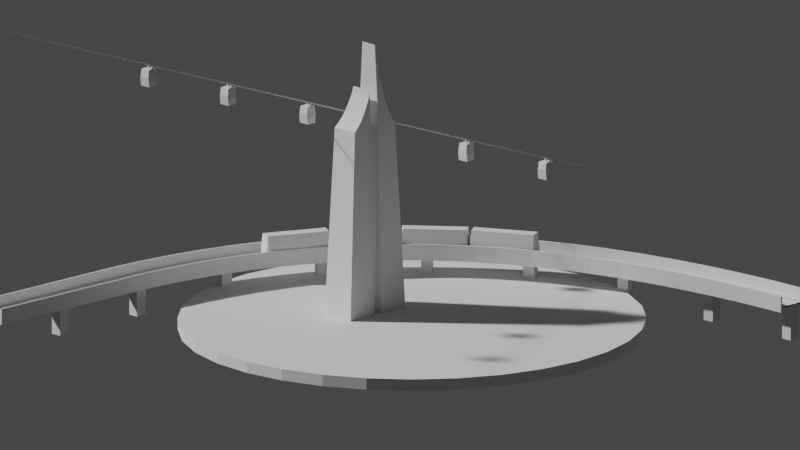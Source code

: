 # Source: Coltejer.blend  (saved by Blender 3.6.11; exported with 4.5.12 LTS)
import bpy
from mathutils import Matrix  # noqa: F401  (used for matrix-valued properties, if any)

bpy.ops.wm.read_factory_settings(use_empty=True)
scene = bpy.context.scene
scene.name = 'Scene'

# ---- collections
col_collection = bpy.data.collections.new('Collection'); scene.collection.children.link(col_collection)

# ---- world
world_world = bpy.data.worlds.new('World'); scene.world = world_world
world_world.use_nodes = True; world_world.node_tree.nodes.clear()
_N = world_world.node_tree.nodes; _L = world_world.node_tree.links
n0 = _N.new('ShaderNodeOutputWorld'); n0.name = 'World Output'; n0.location = (300, 300)
n1 = _N.new('ShaderNodeBackground'); n1.name = 'Background'; n1.location = (10, 300)
n1.inputs[0].default_value = (0.05088, 0.05088, 0.05088, 1.0)
_L.new(n1.outputs[0], n0.inputs[0])
n0.is_active_output = True
world_world.color = (0.05088, 0.05088, 0.05088)
world_world.use_sun_shadow = False
world_world.sun_shadow_jitter_overblur = 0.0

# ---- cameras
cam_camera = bpy.data.cameras.new('Camera')
cam_camera.type = 'ORTHO'
cam_camera.lens = 41.0
cam_camera.ortho_scale = 135.9

# ---- meshes
me_cube_001 = bpy.data.meshes.new('Cube.001')
me_cube_001.from_pydata([(-0.7123, -1.0, 0.0), (-0.7123, -0.8354, 17.0), (0.7019, -0.8392, 17.0), (0.7019, 0.8392, 17.0), (-3.314, -1.57, 0.0), (-2.411, -1.18, 17.0), (-3.314, 1.57, 0.0), (-2.411, 1.18, 17.0), (-0.4397, -1.57, 0.0), (-0.4397, -1.163, 17.0), (-0.4397, 1.57, 0.0), (-0.4397, 1.163, 17.0), (-0.6011, -0.8137, 22.72), (-0.6011, 0.8137, 22.72), (-0.4368, 0.7299, 24.07), (-0.4368, -0.7299, 24.07), (-0.4397, -1.112, 17.84), (-0.4397, -1.047, 18.9), (-0.4397, -0.9885, 19.86), (-0.4397, -0.9058, 21.2), (-0.4396, -0.8326, 22.4), (-0.6975, -0.8743, 21.73), (-1.047, -0.9603, 20.37), (-1.295, -1.035, 19.17), (-1.69, -1.097, 18.21), (-2.008, -1.144, 17.51), (-2.008, 1.144, 17.51), (-1.69, 1.097, 18.21), (-1.295, 1.035, 19.17), (-1.047, 0.9603, 20.37), (-0.6975, 0.8743, 21.73), (-0.4396, 0.8326, 22.4), (-0.4397, 0.9058, 21.2), (-0.4397, 0.9885, 19.86), (-0.4397, 1.047, 18.9), (-0.4397, 1.112, 17.84), (0.7019, -1.0, 0.0), (0.7019, 1.0, 0.0), (-0.7123, 1.0, 0.0), (-0.7123, 0.8354, 17.0), (3.304, -1.57, 0.0), (2.4, -1.197, 17.0), (3.304, 1.57, 0.0), (2.4, 1.197, 17.0), (0.4293, -1.57, 0.0), (0.4293, -1.167, 17.0), (0.4293, 1.57, 0.0), (0.4293, 1.167, 17.0), (0.4904, -0.9933, 19.88), (0.4904, 0.9933, 19.88), (0.4264, 0.9678, 20.29), (0.4264, -0.9678, 20.29), (0.4293, -1.133, 17.55), (0.4293, -1.1, 18.1), (0.4293, -1.068, 18.63), (0.4293, -1.039, 19.11), (0.4292, -1.01, 19.59), (0.609, -1.015, 19.54), (0.8831, -1.055, 18.95), (1.22, -1.095, 18.35), (1.639, -1.138, 17.74), (1.982, -1.166, 17.38), (1.982, 1.166, 17.38), (1.639, 1.138, 17.74), (1.22, 1.095, 18.35), (0.8831, 1.055, 18.95), (0.609, 1.015, 19.54), (0.4292, 1.01, 19.59), (0.4293, 1.039, 19.11), (0.4293, 1.068, 18.63), (0.4293, 1.1, 18.1), (0.4293, 1.133, 17.55)], [], [(0, 1, 39, 38), (38, 39, 3, 37), (37, 3, 2, 36), (36, 2, 1, 0), (38, 37, 36, 0), (3, 39, 1, 2), (4, 5, 7, 6), (6, 7, 11, 10), (10, 11, 9, 8), (8, 9, 5, 4), (6, 10, 8, 4), (21, 20, 15, 12), (14, 13, 12, 15), (31, 30, 13, 14), (20, 31, 14, 15), (30, 21, 12, 13), (7, 5, 25, 26), (26, 25, 24, 27), (27, 24, 23, 28), (28, 23, 22, 29), (29, 22, 21, 30), (9, 11, 35, 16), (16, 35, 34, 17), (17, 34, 33, 18), (18, 33, 32, 19), (19, 32, 31, 20), (11, 7, 26, 35), (35, 26, 27, 34), (34, 27, 28, 33), (33, 28, 29, 32), (32, 29, 30, 31), (5, 9, 16, 25), (25, 16, 17, 24), (24, 17, 18, 23), (23, 18, 19, 22), (22, 19, 20, 21), (40, 42, 43, 41), (42, 46, 47, 43), (46, 44, 45, 47), (44, 40, 41, 45), (42, 40, 44, 46), (57, 48, 51, 56), (50, 51, 48, 49), (67, 50, 49, 66), (56, 51, 50, 67), (66, 49, 48, 57), (43, 62, 61, 41), (62, 63, 60, 61), (63, 64, 59, 60), (64, 65, 58, 59), (65, 66, 57, 58), (45, 52, 71, 47), (52, 53, 70, 71), (53, 54, 69, 70), (54, 55, 68, 69), (55, 56, 67, 68), (47, 71, 62, 43), (71, 70, 63, 62), (70, 69, 64, 63), (69, 68, 65, 64), (68, 67, 66, 65), (41, 61, 52, 45), (61, 60, 53, 52), (60, 59, 54, 53), (59, 58, 55, 54), (58, 57, 56, 55)])
_uv = me_cube_001.uv_layers.new(name='UVMap')
_uv.uv.foreach_set('vector', [0.375, 0.0, 0.625, 0.0, 0.625, 0.25, 0.375, 0.25, 0.375, 0.25, 0.625, 0.25, 0.625, 0.5, 0.375, 0.5, 0.375, 0.5, 0.625, 0.5, 0.625, 0.75, 0.375, 0.75, 0.375, 0.75, 0.625, 0.75, 0.625, 1.0, 0.375, 1.0, 0.125, 0.5, 0.375, 0.5, 0.375, 0.75, 0.125, 0.75, 0.625, 0.5, 0.875, 0.5, 0.875, 0.75, 0.625, 0.75, 0.375, 0.0, 0.625, 0.0, 0.625, 0.25, 0.375, 0.25, 0.375, 0.25, 0.625, 0.25, 0.625, 0.5, 0.375, 0.5, 0.375, 0.5, 0.625, 0.5, 0.625, 0.75, 0.375, 0.75, 0.375, 0.75, 0.625, 0.75, 0.625, 1.0, 0.375, 1.0, 0.125, 0.5, 0.375, 0.5, 0.375, 0.75, 0.125, 0.75, 0.625, 1.0, 0.625, 0.75, 0.625, 0.75, 0.625, 1.0, 0.625, 0.5, 0.875, 0.5, 0.875, 0.75, 0.625, 0.75, 0.625, 0.5, 0.625, 0.25, 0.625, 0.25, 0.625, 0.5, 0.625, 0.75, 0.625, 0.5, 0.625, 0.5, 0.625, 0.75, 0.625, 0.25, 0.625, 0.0, 0.625, 0.0, 0.625, 0.25, 0.625, 0.25, 0.625, 0.0, 0.625, 0.0, 0.625, 0.25, 0.625, 0.25, 0.625, 0.0, 0.625, 0.0, 0.625, 0.25, 0.625, 0.25, 0.625, 0.0, 0.625, 0.0, 0.625, 0.25, 0.625, 0.25, 0.625, 0.0, 0.625, 0.0, 0.625, 0.25, 0.625, 0.25, 0.625, 0.0, 0.625, 0.0, 0.625, 0.25, 0.625, 0.75, 0.625, 0.5, 0.625, 0.5, 0.625, 0.75, 0.625, 0.75, 0.625, 0.5, 0.625, 0.5, 0.625, 0.75, 0.625, 0.75, 0.625, 0.5, 0.625, 0.5, 0.625, 0.75, 0.625, 0.75, 0.625, 0.5, 0.625, 0.5, 0.625, 0.75, 0.625, 0.75, 0.625, 0.5, 0.625, 0.5, 0.625, 0.75, 0.625, 0.5, 0.625, 0.25, 0.625, 0.25, 0.625, 0.5, 0.625, 0.5, 0.625, 0.25, 0.625, 0.25, 0.625, 0.5, 0.625, 0.5, 0.625, 0.25, 0.625, 0.25, 0.625, 0.5, 0.625, 0.5, 0.625, 0.25, 0.625, 0.25, 0.625, 0.5, 0.625, 0.5, 0.625, 0.25, 0.625, 0.25, 0.625, 0.5, 0.625, 1.0, 0.625, 0.75, 0.625, 0.75, 0.625, 1.0, 0.625, 1.0, 0.625, 0.75, 0.625, 0.75, 0.625, 1.0, 0.625, 1.0, 0.625, 0.75, 0.625, 0.75, 0.625, 1.0, 0.625, 1.0, 0.625, 0.75, 0.625, 0.75, 0.625, 1.0, 0.625, 1.0, 0.625, 0.75, 0.625, 0.75, 0.625, 1.0, 0.375, 0.0, 0.375, 0.25, 0.625, 0.25, 0.625, 0.0, 0.375, 0.25, 0.375, 0.5, 0.625, 0.5, 0.625, 0.25, 0.375, 0.5, 0.375, 0.75, 0.625, 0.75, 0.625, 0.5, 0.375, 0.75, 0.375, 1.0, 0.625, 1.0, 0.625, 0.75, 0.125, 0.5, 0.125, 0.75, 0.375, 0.75, 0.375, 0.5, 0.625, 1.0, 0.625, 1.0, 0.625, 0.75, 0.625, 0.75, 0.625, 0.5, 0.625, 0.75, 0.875, 0.75, 0.875, 0.5, 0.625, 0.5, 0.625, 0.5, 0.625, 0.25, 0.625, 0.25, 0.625, 0.75, 0.625, 0.75, 0.625, 0.5, 0.625, 0.5, 0.625, 0.25, 0.625, 0.25, 0.625, 0.0, 0.625, 0.0, 0.625, 0.25, 0.625, 0.25, 0.625, 0.0, 0.625, 0.0, 0.625, 0.25, 0.625, 0.25, 0.625, 0.0, 0.625, 0.0, 0.625, 0.25, 0.625, 0.25, 0.625, 0.0, 0.625, 0.0, 0.625, 0.25, 0.625, 0.25, 0.625, 0.0, 0.625, 0.0, 0.625, 0.25, 0.625, 0.25, 0.625, 0.0, 0.625, 0.0, 0.625, 0.75, 0.625, 0.75, 0.625, 0.5, 0.625, 0.5, 0.625, 0.75, 0.625, 0.75, 0.625, 0.5, 0.625, 0.5, 0.625, 0.75, 0.625, 0.75, 0.625, 0.5, 0.625, 0.5, 0.625, 0.75, 0.625, 0.75, 0.625, 0.5, 0.625, 0.5, 0.625, 0.75, 0.625, 0.75, 0.625, 0.5, 0.625, 0.5, 0.625, 0.5, 0.625, 0.5, 0.625, 0.25, 0.625, 0.25, 0.625, 0.5, 0.625, 0.5, 0.625, 0.25, 0.625, 0.25, 0.625, 0.5, 0.625, 0.5, 0.625, 0.25, 0.625, 0.25, 0.625, 0.5, 0.625, 0.5, 0.625, 0.25, 0.625, 0.25, 0.625, 0.5, 0.625, 0.5, 0.625, 0.25, 0.625, 0.25, 0.625, 1.0, 0.625, 1.0, 0.625, 0.75, 0.625, 0.75, 0.625, 1.0, 0.625, 1.0, 0.625, 0.75, 0.625, 0.75, 0.625, 1.0, 0.625, 1.0, 0.625, 0.75, 0.625, 0.75, 0.625, 1.0, 0.625, 1.0, 0.625, 0.75, 0.625, 0.75, 0.625, 1.0, 0.625, 1.0, 0.625, 0.75, 0.625, 0.75])
me_cube_001.update()
me_cube = bpy.data.meshes.new('Cube')
me_cube.from_pydata([(-1.0, -1.0, -1.0), (-1.0, -1.0, 5.295), (1.0, -1.0, -1.0), (1.0, -1.0, 5.295), (1.0, -1.0, 4.348), (-1.0, -1.0, 4.348), (-1.0, -3.329, 5.295), (1.0, -3.329, 5.295), (1.0, -3.329, 4.348), (-1.0, -3.329, 4.348), (-1.0, -3.039, 4.348), (-1.0, -3.039, 5.295), (1.0, -3.039, 5.295), (1.0, -3.039, 4.348), (1.0, -3.329, 7.166), (-1.0, -3.329, 7.166), (-1.0, -3.039, 7.166), (1.0, -3.039, 7.166), (17.0, -1.0, 5.295), (17.0, -1.0, 4.348), (17.0, -3.329, 5.295), (17.0, -3.329, 4.348), (17.0, -3.039, 5.295), (17.0, -3.039, 4.348), (17.0, -3.329, 7.166), (17.0, -3.039, 7.166), (17.0, -2.435, 5.417), (17.0, -2.679, 5.417), (-1.0, -0.5867, 5.417), (-1.0, -0.3429, 5.173), (-1.0, -0.3429, 5.417), (17.0, -0.3429, 5.173), (-1.0, 2.435, 5.417), (17.0, 2.435, 5.173), (-1.0, 2.679, 5.173), (17.0, 2.679, 5.173), (-1.0, 0.5867, 5.173), (-1.0, 0.5867, 5.417), (-1.0, 0.3429, 5.417), (17.0, 0.3429, 5.173), (17.0, 0.3429, 5.417), (-1.0, -2.472, 5.096), (-0.5, -2.472, 5.096), (-1.0, -0.5504, 5.096), (-0.5, -0.5504, 5.341), (-1.0, 2.472, 5.341), (-0.5, 2.472, 5.096), (-1.0, 0.5504, 5.096), (-1.0, 0.5504, 5.341), (-0.5, 0.5504, 5.096), (2.161e-07, -2.472, 5.096), (2.161e-07, -2.472, 5.341), (4.812e-08, -0.5504, 5.096), (-4.812e-08, 0.5504, 5.341), (1.0, -2.472, 5.096), (1.0, -0.5504, 5.096), (1.0, -0.5504, 5.341), (1.5, -0.5504, 5.096), (1.0, 2.472, 5.341), (1.5, 2.472, 5.341), (1.0, 0.5504, 5.096), (1.5, 0.5504, 5.341), (2.5, -2.472, 5.096), (2.5, -0.5504, 5.096), (2.5, -0.5504, 5.341), (2.5, 2.472, 5.096), (2.0, 0.5504, 5.096), (2.0, 0.5504, 5.341), (3.0, -2.472, 5.096), (3.0, -2.472, 5.341), (3.5, -0.5504, 5.096), (3.5, -0.5504, 5.341), (3.0, 2.472, 5.341), (3.0, 0.5504, 5.096), (4.0, -2.472, 5.096), (4.0, -2.472, 5.341), (4.5, -2.472, 5.096), (4.5, -2.472, 5.341), (4.0, -0.5504, 5.341), (4.5, -0.5504, 5.096), (4.0, 2.472, 5.096), (4.0, 2.472, 5.341), (4.5, 2.472, 5.096), (4.5, 2.472, 5.341), (4.0, 0.5504, 5.341), (5.0, -2.472, 5.341), (5.0, -0.5504, 5.341), (5.5, -0.5504, 5.341), (5.0, 0.5504, 5.341), (5.5, 0.5504, 5.341), (6.0, -2.472, 5.341), (6.5, -2.472, 5.096), (6.0, -0.5504, 5.341), (6.5, -0.5504, 5.341), (6.0, 2.472, 5.096), (6.0, 0.5504, 5.096), (6.5, 0.5504, 5.096), (6.5, 0.5504, 5.341), (7.0, -2.472, 5.341), (7.5, -2.472, 5.096), (7.0, -0.5504, 5.096), (7.5, -0.5504, 5.096), (7.0, 0.5504, 5.096), (7.5, 0.5504, 5.096), (7.5, 0.5504, 5.341), (8.5, -2.472, 5.341), (8.0, -0.5504, 5.341), (8.5, -0.5504, 5.341), (8.0, 2.472, 5.096), (8.0, 2.472, 5.341), (8.5, 2.472, 5.341), (8.5, 0.5504, 5.096), (8.5, 0.5504, 5.341), (9.0, -2.472, 5.341), (9.5, -2.472, 5.096), (9.5, 2.472, 5.096), (9.5, 2.472, 5.341), (9.5, 0.5504, 5.096), (9.5, 0.5504, 5.341), (10.0, -2.472, 5.096), (10.5, -2.472, 5.096), (10.0, -0.5504, 5.096), (10.5, -0.5504, 5.096), (10.0, 2.472, 5.096), (10.0, 0.5504, 5.341), (10.5, 0.5504, 5.096), (10.5, 0.5504, 5.341), (11.0, -2.472, 5.341), (11.0, -0.5504, 5.096), (11.0, -0.5504, 5.341), (11.5, -0.5504, 5.096), (11.5, -0.5504, 5.341), (11.0, 2.472, 5.096), (11.0, 2.472, 5.341), (11.0, 0.5504, 5.096), (11.0, 0.5504, 5.341), (11.5, 0.5504, 5.096), (11.5, 0.5504, 5.341), (12.0, -2.472, 5.096), (12.0, -0.5504, 5.341), (12.5, -0.5504, 5.096), (12.5, -0.5504, 5.341), (12.0, 0.5504, 5.341), (12.5, 0.5504, 5.096), (12.5, 0.5504, 5.341), (13.5, -2.472, 5.096), (13.5, -0.5504, 5.096), (13.0, 2.472, 5.341), (13.5, 2.472, 5.096), (13.5, 2.472, 5.341), (13.0, 0.5504, 5.096), (13.0, 0.5504, 5.341), (14.0, -2.472, 5.096), (14.5, -2.472, 5.096), (14.0, -0.5504, 5.341), (14.5, -0.5504, 5.341), (14.0, 2.472, 5.341), (14.5, 2.472, 5.096), (14.5, 2.472, 5.341), (14.0, 0.5504, 5.096), (15.0, -2.472, 5.341), (15.5, -2.472, 5.341), (15.5, -0.5504, 5.096), (15.5, -0.5504, 5.341), (15.5, 2.472, 5.341), (15.5, 0.5504, 5.096), (15.5, 0.5504, 5.341), (16.0, -2.472, 5.341), (16.5, -2.472, 5.096), (16.0, 2.472, 5.096), (16.0, 2.472, 5.341), (16.5, 2.472, 5.096), (16.0, 0.5504, 5.096), (16.0, 0.5504, 5.341), (16.5, 0.5504, 5.341), (-1.0, 1.0, -1.0), (-1.0, 1.0, 5.295), (1.0, 1.0, -1.0), (1.0, 1.0, 5.295), (1.0, 1.0, 4.348), (-1.0, 1.0, 4.348), (-1.0, 3.329, 5.295), (1.0, 3.329, 5.295), (1.0, 3.329, 4.348), (-1.0, 3.329, 4.348), (-1.0, 3.039, 4.348), (-1.0, 3.039, 5.295), (1.0, 3.039, 5.295), (1.0, 3.039, 4.348), (1.0, 3.329, 7.166), (-1.0, 3.329, 7.166), (-1.0, 3.039, 7.166), (1.0, 3.039, 7.166), (17.0, 1.0, 5.295), (17.0, 1.0, 4.348), (17.0, 3.329, 5.295), (17.0, 3.329, 4.348), (17.0, 3.039, 5.295), (17.0, 3.039, 4.348), (17.0, 3.329, 7.166), (17.0, 3.039, 7.166), (-1.0, 2.435, 5.173), (17.0, 2.435, 5.417), (-1.0, 2.679, 5.417), (17.0, 2.679, 5.417), (17.0, 0.5867, 5.173), (17.0, 0.5867, 5.417), (-1.0, 0.3429, 5.173), (-1.0, -2.435, 5.173), (-1.0, -2.435, 5.417), (17.0, -2.435, 5.173), (-1.0, -2.679, 5.173), (-1.0, -2.679, 5.417), (17.0, -2.679, 5.173), (-1.0, -0.5867, 5.173), (17.0, -0.5867, 5.173), (17.0, -0.5867, 5.417), (17.0, -0.3429, 5.417), (-1.0, 2.472, 5.096), (-0.5, 2.472, 5.341), (-0.5, 0.5504, 5.341), (-1.0, -2.472, 5.341), (-0.5, -2.472, 5.341), (-1.0, -0.5504, 5.341), (-0.5, -0.5504, 5.096), (-2.161e-07, 2.472, 5.096), (-2.161e-07, 2.472, 5.341), (0.5, 2.472, 5.096), (0.5, 2.472, 5.341), (-4.812e-08, 0.5504, 5.096), (0.5, 0.5504, 5.096), (0.5, 0.5504, 5.341), (0.5, -2.472, 5.096), (0.5, -2.472, 5.341), (4.812e-08, -0.5504, 5.341), (0.5, -0.5504, 5.096), (0.5, -0.5504, 5.341), (1.0, 2.472, 5.096), (1.5, 2.472, 5.096), (1.0, 0.5504, 5.341), (1.5, 0.5504, 5.096), (1.0, -2.472, 5.341), (1.5, -2.472, 5.096), (1.5, -2.472, 5.341), (1.5, -0.5504, 5.341), (2.0, 2.472, 5.096), (2.0, 2.472, 5.341), (2.5, 2.472, 5.341), (2.5, 0.5504, 5.096), (2.5, 0.5504, 5.341), (2.0, -2.472, 5.096), (2.0, -2.472, 5.341), (2.5, -2.472, 5.341), (2.0, -0.5504, 5.096), (2.0, -0.5504, 5.341), (3.0, 2.472, 5.096), (3.5, 2.472, 5.096), (3.5, 2.472, 5.341), (3.0, 0.5504, 5.341), (3.5, 0.5504, 5.096), (3.5, 0.5504, 5.341), (3.5, -2.472, 5.096), (3.5, -2.472, 5.341), (3.0, -0.5504, 5.096), (3.0, -0.5504, 5.341), (4.0, 0.5504, 5.096), (4.5, 0.5504, 5.096), (4.5, 0.5504, 5.341), (4.0, -0.5504, 5.096), (4.5, -0.5504, 5.341), (5.0, 2.472, 5.096), (5.0, 2.472, 5.341), (5.5, 2.472, 5.096), (5.5, 2.472, 5.341), (5.0, 0.5504, 5.096), (5.5, 0.5504, 5.096), (5.0, -2.472, 5.096), (5.5, -2.472, 5.096), (5.5, -2.472, 5.341), (5.0, -0.5504, 5.096), (5.5, -0.5504, 5.096), (6.0, 2.472, 5.341), (6.5, 2.472, 5.096), (6.5, 2.472, 5.341), (6.0, 0.5504, 5.341), (6.0, -2.472, 5.096), (6.5, -2.472, 5.341), (6.0, -0.5504, 5.096), (6.5, -0.5504, 5.096), (7.0, 2.472, 5.096), (7.0, 2.472, 5.341), (7.5, 2.472, 5.096), (7.5, 2.472, 5.341), (7.0, 0.5504, 5.341), (7.0, -2.472, 5.096), (7.5, -2.472, 5.341), (7.0, -0.5504, 5.341), (7.5, -0.5504, 5.341), (8.5, 2.472, 5.096), (8.0, 0.5504, 5.096), (8.0, 0.5504, 5.341), (8.0, -2.472, 5.096), (8.0, -2.472, 5.341), (8.5, -2.472, 5.096), (8.0, -0.5504, 5.096), (8.5, -0.5504, 5.096), (9.0, 2.472, 5.096), (9.0, 2.472, 5.341), (9.0, 0.5504, 5.096), (9.0, 0.5504, 5.341), (9.0, -2.472, 5.096), (9.5, -2.472, 5.341), (9.0, -0.5504, 5.096), (9.0, -0.5504, 5.341), (9.5, -0.5504, 5.096), (9.5, -0.5504, 5.341), (10.0, 2.472, 5.341), (10.5, 2.472, 5.096), (10.5, 2.472, 5.341), (10.0, 0.5504, 5.096), (10.0, -2.472, 5.341), (10.5, -2.472, 5.341), (10.0, -0.5504, 5.341), (10.5, -0.5504, 5.341), (11.5, 2.472, 5.096), (11.5, 2.472, 5.341), (11.0, -2.472, 5.096), (11.5, -2.472, 5.096), (11.5, -2.472, 5.341), (12.0, 2.472, 5.096), (12.0, 2.472, 5.341), (12.5, 2.472, 5.096), (12.5, 2.472, 5.341), (12.0, 0.5504, 5.096), (12.0, -2.472, 5.341), (12.5, -2.472, 5.096), (12.5, -2.472, 5.341), (12.0, -0.5504, 5.096), (13.0, 2.472, 5.096), (13.5, 0.5504, 5.096), (13.5, 0.5504, 5.341), (13.0, -2.472, 5.096), (13.0, -2.472, 5.341), (13.5, -2.472, 5.341), (13.0, -0.5504, 5.096), (13.0, -0.5504, 5.341), (13.5, -0.5504, 5.341), (14.0, 2.472, 5.096), (14.0, 0.5504, 5.341), (14.5, 0.5504, 5.096), (14.5, 0.5504, 5.341), (14.0, -2.472, 5.341), (14.5, -2.472, 5.341), (14.0, -0.5504, 5.096), (14.5, -0.5504, 5.096), (15.0, 2.472, 5.096), (15.0, 2.472, 5.341), (15.5, 2.472, 5.096), (15.0, 0.5504, 5.096), (15.0, 0.5504, 5.341), (15.0, -2.472, 5.096), (15.5, -2.472, 5.096), (15.0, -0.5504, 5.096), (15.0, -0.5504, 5.341), (16.5, 2.472, 5.341), (16.5, 0.5504, 5.096), (16.0, -2.472, 5.096), (16.5, -2.472, 5.341), (16.0, -0.5504, 5.096), (16.0, -0.5504, 5.341), (16.5, -0.5504, 5.096), (16.5, -0.5504, 5.341), (3.0, -3.039, 7.166), (5.0, -3.039, 7.166), (7.0, -3.039, 7.166), (9.0, -3.039, 7.166), (11.0, -3.039, 7.166), (13.0, -3.039, 7.166), (15.0, -3.039, 7.166), (3.0, -3.329, 5.295), (5.0, -3.329, 5.295), (7.0, -3.329, 5.295), (9.0, -3.329, 5.295), (11.0, -3.329, 5.295), (13.0, -3.329, 5.295), (15.0, -3.329, 5.295), (15.0, -1.0, 4.348), (13.0, -1.0, 4.348), (11.0, -1.0, 4.348), (9.0, -1.0, 4.348), (7.0, -1.0, 4.348), (5.0, -1.0, 4.348), (3.0, -1.0, 4.348), (15.0, -3.039, 5.295), (13.0, -3.039, 5.295), (11.0, -3.039, 5.295), (9.0, -3.039, 5.295), (7.0, -3.039, 5.295), (5.0, -3.039, 5.295), (3.0, -3.039, 5.295), (15.0, -1.0, 5.295), (13.0, -1.0, 5.295), (11.0, -1.0, 5.295), (9.0, -1.0, 5.295), (7.0, -1.0, 5.295), (5.0, -1.0, 5.295), (3.0, -1.0, 5.295), (15.0, -3.329, 7.166), (13.0, -3.329, 7.166), (11.0, -3.329, 7.166), (9.0, -3.329, 7.166), (7.0, -3.329, 7.166), (5.0, -3.329, 7.166), (3.0, -3.329, 7.166), (15.0, -3.039, 4.348), (13.0, -3.039, 4.348), (11.0, -3.039, 4.348), (9.0, -3.039, 4.348), (7.0, -3.039, 4.348), (5.0, -3.039, 4.348), (3.0, -3.039, 4.348), (15.0, -3.329, 4.348), (13.0, -3.329, 4.348), (11.0, -3.329, 4.348), (9.0, -3.329, 4.348), (7.0, -3.329, 4.348), (5.0, -3.329, 4.348), (3.0, -3.329, 4.348), (3.0, 3.039, 7.166), (5.0, 3.039, 7.166), (7.0, 3.039, 7.166), (9.0, 3.039, 7.166), (11.0, 3.039, 7.166), (13.0, 3.039, 7.166), (15.0, 3.039, 7.166), (3.0, 3.329, 5.295), (5.0, 3.329, 5.295), (7.0, 3.329, 5.295), (9.0, 3.329, 5.295), (11.0, 3.329, 5.295), (13.0, 3.329, 5.295), (15.0, 3.329, 5.295), (15.0, 1.0, 4.348), (13.0, 1.0, 4.348), (11.0, 1.0, 4.348), (9.0, 1.0, 4.348), (7.0, 1.0, 4.348), (5.0, 1.0, 4.348), (3.0, 1.0, 4.348), (15.0, 3.039, 5.295), (13.0, 3.039, 5.295), (11.0, 3.039, 5.295), (9.0, 3.039, 5.295), (7.0, 3.039, 5.295), (5.0, 3.039, 5.295), (3.0, 3.039, 5.295), (15.0, 1.0, 5.295), (13.0, 1.0, 5.295), (11.0, 1.0, 5.295), (9.0, 1.0, 5.295), (7.0, 1.0, 5.295), (5.0, 1.0, 5.295), (3.0, 1.0, 5.295), (15.0, 3.329, 7.166), (13.0, 3.329, 7.166), (11.0, 3.329, 7.166), (9.0, 3.329, 7.166), (7.0, 3.329, 7.166), (5.0, 3.329, 7.166), (3.0, 3.329, 7.166), (15.0, 3.039, 4.348), (13.0, 3.039, 4.348), (11.0, 3.039, 4.348), (9.0, 3.039, 4.348), (7.0, 3.039, 4.348), (5.0, 3.039, 4.348), (3.0, 3.039, 4.348), (15.0, 3.329, 4.348), (13.0, 3.329, 4.348), (11.0, 3.329, 4.348), (9.0, 3.329, 4.348), (7.0, 3.329, 4.348), (5.0, 3.329, 4.348), (3.0, 3.329, 4.348), (0.8, 2.679, 5.173), (2.6, 2.679, 5.173), (4.4, 2.679, 5.173), (6.2, 2.679, 5.173), (8.0, 2.679, 5.173), (9.8, 2.679, 5.173), (11.6, 2.679, 5.173), (13.4, 2.679, 5.173), (15.2, 2.679, 5.173), (15.2, 2.679, 5.417), (13.4, 2.679, 5.417), (11.6, 2.679, 5.417), (9.8, 2.679, 5.417), (8.0, 2.679, 5.417), (6.2, 2.679, 5.417), (4.4, 2.679, 5.417), (2.6, 2.679, 5.417), (0.8, 2.679, 5.417), (15.2, 2.435, 5.173), (13.4, 2.435, 5.173), (11.6, 2.435, 5.173), (9.8, 2.435, 5.173), (8.0, 2.435, 5.173), (6.2, 2.435, 5.173), (4.4, 2.435, 5.173), (2.6, 2.435, 5.173), (0.8, 2.435, 5.173), (0.8, 2.435, 5.417), (2.6, 2.435, 5.417), (4.4, 2.435, 5.417), (6.2, 2.435, 5.417), (8.0, 2.435, 5.417), (9.8, 2.435, 5.417), (11.6, 2.435, 5.417), (13.4, 2.435, 5.417), (15.2, 2.435, 5.417), (15.2, 0.3429, 5.417), (13.4, 0.3429, 5.417), (11.6, 0.3429, 5.417), (9.8, 0.3429, 5.417), (8.0, 0.3429, 5.417), (6.2, 0.3429, 5.417), (4.4, 0.3429, 5.417), (2.6, 0.3429, 5.417), (0.8, 0.3429, 5.417), (15.2, 0.5867, 5.173), (13.4, 0.5867, 5.173), (11.6, 0.5867, 5.173), (9.8, 0.5867, 5.173), (8.0, 0.5867, 5.173), (6.2, 0.5867, 5.173), (4.4, 0.5867, 5.173), (2.6, 0.5867, 5.173), (0.8, 0.5867, 5.173), (0.8, 0.5867, 5.417), (2.6, 0.5867, 5.417), (4.4, 0.5867, 5.417), (6.2, 0.5867, 5.417), (8.0, 0.5867, 5.417), (9.8, 0.5867, 5.417), (11.6, 0.5867, 5.417), (13.4, 0.5867, 5.417), (15.2, 0.5867, 5.417), (0.8, 0.3429, 5.173), (2.6, 0.3429, 5.173), (4.4, 0.3429, 5.173), (6.2, 0.3429, 5.173), (8.0, 0.3429, 5.173), (9.8, 0.3429, 5.173), (11.6, 0.3429, 5.173), (13.4, 0.3429, 5.173), (15.2, 0.3429, 5.173), (0.8, -0.3429, 5.173), (2.6, -0.3429, 5.173), (4.4, -0.3429, 5.173), (6.2, -0.3429, 5.173), (8.0, -0.3429, 5.173), (9.8, -0.3429, 5.173), (11.6, -0.3429, 5.173), (13.4, -0.3429, 5.173), (15.2, -0.3429, 5.173), (15.2, -0.5867, 5.173), (13.4, -0.5867, 5.173), (11.6, -0.5867, 5.173), (9.8, -0.5867, 5.173), (8.0, -0.5867, 5.173), (6.2, -0.5867, 5.173), (4.4, -0.5867, 5.173), (2.6, -0.5867, 5.173), (0.8, -0.5867, 5.173), (0.8, -0.5867, 5.417), (2.6, -0.5867, 5.417), (4.4, -0.5867, 5.417), (6.2, -0.5867, 5.417), (8.0, -0.5867, 5.417), (9.8, -0.5867, 5.417), (11.6, -0.5867, 5.417), (13.4, -0.5867, 5.417), (15.2, -0.5867, 5.417), (15.2, -0.3429, 5.417), (13.4, -0.3429, 5.417), (11.6, -0.3429, 5.417), (9.8, -0.3429, 5.417), (8.0, -0.3429, 5.417), (6.2, -0.3429, 5.417), (4.4, -0.3429, 5.417), (2.6, -0.3429, 5.417), (0.8, -0.3429, 5.417), (15.2, -2.435, 5.173), (13.4, -2.435, 5.173), (11.6, -2.435, 5.173), (9.8, -2.435, 5.173), (8.0, -2.435, 5.173), (6.2, -2.435, 5.173), (4.4, -2.435, 5.173), (2.6, -2.435, 5.173), (0.8, -2.435, 5.173), (0.8, -2.679, 5.173), (2.6, -2.679, 5.173), (4.4, -2.679, 5.173), (6.2, -2.679, 5.173), (8.0, -2.679, 5.173), (9.8, -2.679, 5.173), (11.6, -2.679, 5.173), (13.4, -2.679, 5.173), (15.2, -2.679, 5.173), (0.8, -2.435, 5.417), (2.6, -2.435, 5.417), (4.4, -2.435, 5.417), (6.2, -2.435, 5.417), (8.0, -2.435, 5.417), (9.8, -2.435, 5.417), (11.6, -2.435, 5.417), (13.4, -2.435, 5.417), (15.2, -2.435, 5.417), (15.2, -2.679, 5.417), (13.4, -2.679, 5.417), (11.6, -2.679, 5.417), (9.8, -2.679, 5.417), (8.0, -2.679, 5.417), (6.2, -2.679, 5.417), (4.4, -2.679, 5.417), (2.6, -2.679, 5.417), (0.8, -2.679, 5.417)], [], [(407, 385, 20, 24), (11, 10, 9, 6), (175, 0, 5, 180), (442, 194, 19, 386), (2, 177, 179, 4), (2, 4, 5, 0), (180, 5, 1, 176), (8, 7, 6, 9), (6, 7, 14, 15), (400, 393, 22, 18), (10, 13, 8, 9), (5, 4, 13, 10), (393, 378, 25, 22), (3, 1, 11, 12), (1, 5, 10, 11), (17, 16, 15, 14), (11, 6, 15, 16), (12, 11, 16, 17), (19, 194, 193, 18), (3, 406, 462, 178), (23, 22, 20, 21), (19, 18, 22, 23), (20, 22, 25, 24), (414, 386, 19, 23), (421, 414, 23, 21), (378, 407, 24, 25), (385, 421, 21, 20), (457, 401, 400, 456), (592, 618, 26, 210), (210, 26, 27, 213), (601, 627, 212, 211), (627, 610, 209, 212), (565, 215, 216, 582), (215, 31, 217, 216), (556, 29, 30, 591), (29, 214, 28, 30), (591, 30, 28, 574), (502, 33, 202, 519), (33, 35, 204, 202), (484, 34, 203, 501), (34, 201, 32, 203), (501, 203, 32, 511), (529, 546, 206, 205), (205, 206, 40, 39), (547, 528, 38, 207), (207, 38, 37, 36), (528, 538, 37, 38), (44, 223, 221, 222), (42, 224, 44, 222), (43, 41, 221, 223), (220, 219, 45, 48), (46, 219, 220, 49), (47, 48, 45, 218), (236, 234, 51, 233), (52, 50, 51, 234), (231, 228, 226, 53), (229, 53, 226, 225), (244, 56, 241, 243), (242, 57, 244, 243), (55, 54, 241, 56), (61, 59, 58, 239), (238, 59, 61, 240), (60, 239, 58, 237), (64, 254, 251, 252), (62, 63, 64, 252), (249, 247, 246, 67), (65, 247, 249, 248), (66, 67, 246, 245), (71, 264, 69, 262), (261, 70, 71, 262), (263, 68, 69, 264), (260, 257, 72, 258), (73, 258, 72, 255), (269, 78, 75, 77), (76, 79, 269, 77), (268, 74, 75, 78), (267, 83, 81, 84), (82, 83, 267, 266), (265, 84, 81, 80), (87, 86, 85, 278), (277, 280, 87, 278), (279, 276, 85, 86), (89, 273, 271, 88), (272, 273, 89, 275), (274, 88, 271, 270), (93, 92, 90, 286), (91, 288, 93, 286), (287, 285, 90, 92), (97, 283, 281, 284), (282, 283, 97, 96), (95, 284, 281, 94), (297, 296, 98, 295), (99, 101, 297, 295), (100, 294, 98, 296), (104, 292, 290, 293), (291, 292, 104, 103), (102, 293, 290, 289), (107, 106, 302, 105), (303, 305, 107, 105), (304, 301, 302, 106), (112, 110, 109, 300), (298, 110, 112, 111), (299, 300, 109, 108), (315, 313, 113, 311), (114, 314, 315, 311), (312, 310, 113, 313), (118, 116, 307, 309), (115, 116, 118, 117), (120, 122, 323, 321), (121, 119, 320, 322), (126, 318, 316, 124), (317, 318, 126, 125), (319, 124, 316, 123), (131, 129, 127, 328), (327, 130, 131, 328), (128, 326, 127, 129), (137, 325, 133, 135), (324, 325, 137, 136), (134, 135, 133, 132), (141, 139, 334, 336), (335, 140, 141, 336), (337, 138, 334, 139), (144, 332, 330, 142), (331, 332, 144, 143), (333, 142, 330, 329), (145, 146, 346, 343), (340, 149, 147, 151), (148, 149, 340, 339), (150, 151, 147, 338), (155, 154, 351, 352), (153, 354, 155, 352), (353, 152, 351, 154), (350, 158, 156, 348), (157, 158, 350, 349), (159, 348, 156, 347), (163, 363, 160, 161), (361, 162, 163, 161), (362, 360, 160, 363), (166, 164, 356, 359), (357, 164, 166, 165), (371, 369, 167, 367), (168, 370, 371, 367), (368, 366, 167, 369), (174, 364, 170, 173), (171, 364, 174, 365), (172, 173, 170, 169), (463, 199, 195, 441), (186, 181, 184, 185), (177, 175, 180, 179), (183, 184, 181, 182), (181, 190, 189, 182), (456, 193, 197, 449), (185, 184, 183, 188), (180, 185, 188, 179), (449, 197, 200, 434), (178, 187, 186, 176), (176, 186, 185, 180), (192, 189, 190, 191), (186, 191, 190, 181), (187, 192, 191, 186), (198, 196, 195, 197), (194, 198, 197, 193), (195, 199, 200, 197), (470, 198, 194, 442), (477, 196, 198, 470), (434, 200, 199, 463), (441, 195, 196, 477), (211, 212, 209, 208), (227, 228, 231, 230), (232, 235, 236, 233), (253, 250, 251, 254), (256, 257, 260, 259), (308, 309, 307, 306), (323, 322, 320, 321), (346, 345, 342, 343), (344, 341, 342, 345), (358, 359, 356, 355), (4, 179, 448, 392), (462, 406, 405, 461), (461, 405, 404, 460), (460, 404, 403, 459), (459, 403, 402, 458), (458, 402, 401, 457), (182, 435, 483, 183), (435, 436, 482, 483), (436, 437, 481, 482), (437, 438, 480, 481), (438, 439, 479, 480), (439, 440, 478, 479), (440, 441, 477, 478), (192, 428, 469, 189), (428, 429, 468, 469), (429, 430, 467, 468), (430, 431, 466, 467), (431, 432, 465, 466), (432, 433, 464, 465), (433, 434, 463, 464), (183, 483, 476, 188), (483, 482, 475, 476), (482, 481, 474, 475), (481, 480, 473, 474), (480, 479, 472, 473), (479, 478, 471, 472), (478, 477, 470, 471), (188, 476, 448, 179), (476, 475, 447, 448), (475, 474, 446, 447), (474, 473, 445, 446), (473, 472, 444, 445), (472, 471, 443, 444), (471, 470, 442, 443), (392, 448, 447, 391), (391, 447, 446, 390), (390, 446, 445, 389), (389, 445, 444, 388), (388, 444, 443, 387), (387, 443, 442, 386), (18, 193, 456, 400), (187, 455, 428, 192), (455, 454, 429, 428), (454, 453, 430, 429), (453, 452, 431, 430), (452, 451, 432, 431), (451, 450, 433, 432), (450, 449, 434, 433), (178, 462, 455, 187), (462, 461, 454, 455), (461, 460, 453, 454), (460, 459, 452, 453), (459, 458, 451, 452), (458, 457, 450, 451), (457, 456, 449, 450), (189, 469, 435, 182), (469, 468, 436, 435), (468, 467, 437, 436), (467, 466, 438, 437), (466, 465, 439, 438), (465, 464, 440, 439), (464, 463, 441, 440), (7, 8, 427, 379), (379, 427, 426, 380), (380, 426, 425, 381), (381, 425, 424, 382), (382, 424, 423, 383), (383, 423, 422, 384), (384, 422, 421, 385), (17, 14, 413, 372), (372, 413, 412, 373), (373, 412, 411, 374), (374, 411, 410, 375), (375, 410, 409, 376), (376, 409, 408, 377), (377, 408, 407, 378), (8, 13, 420, 427), (427, 420, 419, 426), (426, 419, 418, 425), (425, 418, 417, 424), (424, 417, 416, 423), (423, 416, 415, 422), (422, 415, 414, 421), (13, 4, 392, 420), (420, 392, 391, 419), (419, 391, 390, 418), (418, 390, 389, 417), (417, 389, 388, 416), (416, 388, 387, 415), (415, 387, 386, 414), (12, 17, 372, 399), (399, 372, 373, 398), (398, 373, 374, 397), (397, 374, 375, 396), (396, 375, 376, 395), (395, 376, 377, 394), (394, 377, 378, 393), (3, 12, 399, 406), (406, 399, 398, 405), (405, 398, 397, 404), (404, 397, 396, 403), (403, 396, 395, 402), (402, 395, 394, 401), (401, 394, 393, 400), (14, 7, 379, 413), (413, 379, 380, 412), (412, 380, 381, 411), (411, 381, 382, 410), (410, 382, 383, 409), (409, 383, 384, 408), (408, 384, 385, 407), (204, 493, 519, 202), (493, 494, 518, 519), (494, 495, 517, 518), (495, 496, 516, 517), (496, 497, 515, 516), (497, 498, 514, 515), (498, 499, 513, 514), (499, 500, 512, 513), (500, 501, 511, 512), (35, 492, 493, 204), (492, 491, 494, 493), (491, 490, 495, 494), (490, 489, 496, 495), (489, 488, 497, 496), (488, 487, 498, 497), (487, 486, 499, 498), (486, 485, 500, 499), (485, 484, 501, 500), (201, 510, 511, 32), (510, 509, 512, 511), (509, 508, 513, 512), (508, 507, 514, 513), (507, 506, 515, 514), (506, 505, 516, 515), (505, 504, 517, 516), (504, 503, 518, 517), (503, 502, 519, 518), (40, 206, 546, 520), (520, 546, 545, 521), (521, 545, 544, 522), (522, 544, 543, 523), (523, 543, 542, 524), (524, 542, 541, 525), (525, 541, 540, 526), (526, 540, 539, 527), (527, 539, 538, 528), (39, 40, 520, 555), (555, 520, 521, 554), (554, 521, 522, 553), (553, 522, 523, 552), (552, 523, 524, 551), (551, 524, 525, 550), (550, 525, 526, 549), (549, 526, 527, 548), (548, 527, 528, 547), (36, 37, 538, 537), (537, 538, 539, 536), (536, 539, 540, 535), (535, 540, 541, 534), (534, 541, 542, 533), (533, 542, 543, 532), (532, 543, 544, 531), (531, 544, 545, 530), (530, 545, 546, 529), (217, 583, 582, 216), (583, 584, 581, 582), (584, 585, 580, 581), (585, 586, 579, 580), (586, 587, 578, 579), (587, 588, 577, 578), (588, 589, 576, 577), (589, 590, 575, 576), (590, 591, 574, 575), (31, 564, 583, 217), (564, 563, 584, 583), (563, 562, 585, 584), (562, 561, 586, 585), (561, 560, 587, 586), (560, 559, 588, 587), (559, 558, 589, 588), (558, 557, 590, 589), (557, 556, 591, 590), (214, 573, 574, 28), (573, 572, 575, 574), (572, 571, 576, 575), (571, 570, 577, 576), (570, 569, 578, 577), (569, 568, 579, 578), (568, 567, 580, 579), (567, 566, 581, 580), (566, 565, 582, 581), (27, 26, 618, 619), (619, 618, 617, 620), (620, 617, 616, 621), (621, 616, 615, 622), (622, 615, 614, 623), (623, 614, 613, 624), (624, 613, 612, 625), (625, 612, 611, 626), (626, 611, 610, 627), (213, 27, 619, 609), (609, 619, 620, 608), (608, 620, 621, 607), (607, 621, 622, 606), (606, 622, 623, 605), (605, 623, 624, 604), (604, 624, 625, 603), (603, 625, 626, 602), (602, 626, 627, 601), (208, 209, 610, 600), (600, 610, 611, 599), (599, 611, 612, 598), (598, 612, 613, 597), (597, 613, 614, 596), (596, 614, 615, 595), (595, 615, 616, 594), (594, 616, 617, 593), (593, 617, 618, 592), (178, 176, 1, 3)])
_uv = me_cube.uv_layers.new(name='UVMap')
_uv.uv.foreach_set('vector', [0.625, 0.5, 0.625, 0.5, 0.625, 0.5, 0.625, 0.5, 0.625, 0.75, 0.5874, 0.75, 0.5874, 0.75, 0.625, 0.75, 0.375, 0.75, 0.375, 0.75, 0.5874, 0.75, 0.5874, 0.75, 0.5874, 0.5, 0.5874, 0.5, 0.5874, 0.5, 0.5874, 0.5, 0.375, 0.5, 0.375, 0.5, 0.5874, 0.5, 0.5874, 0.5, 0.375, 0.5, 0.5874, 0.5, 0.5874, 0.75, 0.375, 0.75, 0.5874, 0.75, 0.5874, 0.75, 0.625, 0.75, 0.625, 0.75, 0.5874, 0.5, 0.625, 0.5, 0.625, 0.75, 0.5874, 0.75, 0.625, 0.75, 0.625, 0.5, 0.625, 0.5, 0.625, 0.75, 0.625, 0.5, 0.625, 0.5, 0.625, 0.5, 0.625, 0.5, 0.5874, 0.75, 0.5874, 0.5, 0.5874, 0.5, 0.5874, 0.75, 0.5874, 0.75, 0.5874, 0.5, 0.5874, 0.5, 0.5874, 0.75, 0.625, 0.5, 0.625, 0.5, 0.625, 0.5, 0.625, 0.5, 0.625, 0.5, 0.625, 0.75, 0.625, 0.75, 0.625, 0.5, 0.625, 0.75, 0.5874, 0.75, 0.5874, 0.75, 0.625, 0.75, 0.625, 0.5, 0.625, 0.75, 0.625, 0.75, 0.625, 0.5, 0.625, 0.75, 0.625, 0.75, 0.625, 0.75, 0.625, 0.75, 0.625, 0.5, 0.625, 0.75, 0.625, 0.75, 0.625, 0.5, 0.5874, 0.5, 0.5874, 0.5, 0.625, 0.5, 0.625, 0.5, 0.625, 0.5, 0.625, 0.5, 0.625, 0.5, 0.625, 0.5, 0.5874, 0.5, 0.625, 0.5, 0.625, 0.5, 0.5874, 0.5, 0.5874, 0.5, 0.625, 0.5, 0.625, 0.5, 0.5874, 0.5, 0.625, 0.5, 0.625, 0.5, 0.625, 0.5, 0.625, 0.5, 0.5874, 0.5, 0.5874, 0.5, 0.5874, 0.5, 0.5874, 0.5, 0.5874, 0.5, 0.5874, 0.5, 0.5874, 0.5, 0.5874, 0.5, 0.625, 0.5, 0.625, 0.5, 0.625, 0.5, 0.625, 0.5, 0.625, 0.5, 0.5874, 0.5, 0.5874, 0.5, 0.625, 0.5, 0.625, 0.5, 0.625, 0.5, 0.625, 0.5, 0.625, 0.5, 0.375, 0.225, 0.625, 0.225, 0.625, 0.25, 0.375, 0.25, 0.375, 0.25, 0.625, 0.25, 0.625, 0.5, 0.375, 0.5, 0.375, 0.725, 0.625, 0.725, 0.625, 0.75, 0.375, 0.75, 0.625, 0.725, 0.875, 0.725, 0.875, 0.75, 0.625, 0.75, 0.375, 0.225, 0.375, 0.25, 0.625, 0.25, 0.625, 0.225, 0.375, 0.25, 0.375, 0.5, 0.625, 0.5, 0.625, 0.25, 0.375, 0.725, 0.375, 0.75, 0.625, 0.75, 0.625, 0.725, 0.375, 0.75, 0.375, 1.0, 0.625, 1.0, 0.625, 0.75, 0.625, 0.725, 0.625, 0.75, 0.875, 0.75, 0.875, 0.725, 0.375, 0.225, 0.375, 0.25, 0.625, 0.25, 0.625, 0.225, 0.375, 0.25, 0.375, 0.5, 0.625, 0.5, 0.625, 0.25, 0.375, 0.725, 0.375, 0.75, 0.625, 0.75, 0.625, 0.725, 0.375, 0.75, 0.375, 1.0, 0.625, 1.0, 0.625, 0.75, 0.625, 0.725, 0.625, 0.75, 0.875, 0.75, 0.875, 0.725, 0.375, 0.225, 0.625, 0.225, 0.625, 0.25, 0.375, 0.25, 0.375, 0.25, 0.625, 0.25, 0.625, 0.5, 0.375, 0.5, 0.375, 0.725, 0.625, 0.725, 0.625, 0.75, 0.375, 0.75, 0.375, 0.75, 0.625, 0.75, 0.625, 1.0, 0.375, 1.0, 0.625, 0.725, 0.875, 0.725, 0.875, 0.75, 0.625, 0.75, 0.625, 0.5, 0.625, 0.75, 0.625, 0.75, 0.625, 0.5, 0.375, 0.5, 0.375, 0.5, 0.625, 0.5, 0.625, 0.5, 0.375, 0.75, 0.375, 0.75, 0.625, 0.75, 0.625, 0.75, 0.625, 0.5, 0.625, 0.5, 0.625, 0.75, 0.625, 0.75, 0.375, 0.5, 0.625, 0.5, 0.625, 0.5, 0.375, 0.5, 0.375, 0.75, 0.625, 0.75, 0.625, 0.75, 0.375, 0.75, 0.625, 0.5, 0.625, 0.75, 0.625, 0.75, 0.625, 0.5, 0.375, 0.75, 0.375, 0.75, 0.625, 0.75, 0.625, 0.75, 0.625, 0.5, 0.625, 0.5, 0.625, 0.75, 0.625, 0.75, 0.375, 0.75, 0.625, 0.75, 0.625, 0.75, 0.375, 0.75, 0.625, 0.5, 0.625, 0.75, 0.625, 0.75, 0.625, 0.5, 0.375, 0.5, 0.375, 0.5, 0.625, 0.5, 0.625, 0.5, 0.375, 0.75, 0.375, 0.75, 0.625, 0.75, 0.625, 0.75, 0.625, 0.5, 0.625, 0.5, 0.625, 0.75, 0.625, 0.75, 0.375, 0.5, 0.625, 0.5, 0.625, 0.5, 0.375, 0.5, 0.375, 0.75, 0.625, 0.75, 0.625, 0.75, 0.375, 0.75, 0.625, 0.5, 0.625, 0.75, 0.625, 0.75, 0.625, 0.5, 0.375, 0.5, 0.375, 0.5, 0.625, 0.5, 0.625, 0.5, 0.625, 0.5, 0.625, 0.5, 0.625, 0.75, 0.625, 0.75, 0.375, 0.5, 0.625, 0.5, 0.625, 0.5, 0.375, 0.5, 0.375, 0.75, 0.625, 0.75, 0.625, 0.75, 0.375, 0.75, 0.625, 0.5, 0.625, 0.75, 0.625, 0.75, 0.625, 0.5, 0.375, 0.5, 0.375, 0.5, 0.625, 0.5, 0.625, 0.5, 0.375, 0.75, 0.375, 0.75, 0.625, 0.75, 0.625, 0.75, 0.625, 0.5, 0.625, 0.5, 0.625, 0.75, 0.625, 0.75, 0.375, 0.75, 0.625, 0.75, 0.625, 0.75, 0.375, 0.75, 0.625, 0.5, 0.625, 0.75, 0.625, 0.75, 0.625, 0.5, 0.375, 0.5, 0.375, 0.5, 0.625, 0.5, 0.625, 0.5, 0.375, 0.75, 0.375, 0.75, 0.625, 0.75, 0.625, 0.75, 0.625, 0.5, 0.625, 0.5, 0.625, 0.75, 0.625, 0.75, 0.375, 0.5, 0.625, 0.5, 0.625, 0.5, 0.375, 0.5, 0.375, 0.75, 0.625, 0.75, 0.625, 0.75, 0.375, 0.75, 0.625, 0.5, 0.625, 0.75, 0.625, 0.75, 0.625, 0.5, 0.375, 0.5, 0.375, 0.5, 0.625, 0.5, 0.625, 0.5, 0.375, 0.75, 0.375, 0.75, 0.625, 0.75, 0.625, 0.75, 0.625, 0.5, 0.625, 0.5, 0.625, 0.75, 0.625, 0.75, 0.375, 0.5, 0.625, 0.5, 0.625, 0.5, 0.375, 0.5, 0.375, 0.75, 0.625, 0.75, 0.625, 0.75, 0.375, 0.75, 0.625, 0.5, 0.625, 0.75, 0.625, 0.75, 0.625, 0.5, 0.375, 0.5, 0.375, 0.5, 0.625, 0.5, 0.625, 0.5, 0.375, 0.75, 0.375, 0.75, 0.625, 0.75, 0.625, 0.75, 0.625, 0.5, 0.625, 0.5, 0.625, 0.75, 0.625, 0.75, 0.375, 0.5, 0.625, 0.5, 0.625, 0.5, 0.375, 0.5, 0.375, 0.75, 0.625, 0.75, 0.625, 0.75, 0.375, 0.75, 0.625, 0.5, 0.625, 0.75, 0.625, 0.75, 0.625, 0.5, 0.375, 0.5, 0.375, 0.5, 0.625, 0.5, 0.625, 0.5, 0.375, 0.75, 0.375, 0.75, 0.625, 0.75, 0.625, 0.75, 0.625, 0.5, 0.625, 0.5, 0.625, 0.75, 0.625, 0.75, 0.375, 0.5, 0.625, 0.5, 0.625, 0.5, 0.375, 0.5, 0.375, 0.75, 0.625, 0.75, 0.625, 0.75, 0.375, 0.75, 0.625, 0.5, 0.625, 0.75, 0.625, 0.75, 0.625, 0.5, 0.375, 0.5, 0.375, 0.5, 0.625, 0.5, 0.625, 0.5, 0.375, 0.75, 0.375, 0.75, 0.625, 0.75, 0.625, 0.75, 0.625, 0.5, 0.625, 0.5, 0.625, 0.75, 0.625, 0.75, 0.375, 0.5, 0.625, 0.5, 0.625, 0.5, 0.375, 0.5, 0.375, 0.75, 0.625, 0.75, 0.625, 0.75, 0.375, 0.75, 0.625, 0.5, 0.625, 0.75, 0.625, 0.75, 0.625, 0.5, 0.375, 0.5, 0.375, 0.5, 0.625, 0.5, 0.625, 0.5, 0.375, 0.75, 0.375, 0.75, 0.625, 0.75, 0.625, 0.75, 0.625, 0.5, 0.625, 0.5, 0.625, 0.75, 0.625, 0.75, 0.375, 0.5, 0.625, 0.5, 0.625, 0.5, 0.375, 0.5, 0.375, 0.5, 0.375, 0.5, 0.625, 0.5, 0.625, 0.5, 0.375, 0.75, 0.375, 0.75, 0.625, 0.75, 0.625, 0.75, 0.625, 0.5, 0.625, 0.5, 0.625, 0.75, 0.625, 0.75, 0.375, 0.5, 0.625, 0.5, 0.625, 0.5, 0.375, 0.5, 0.375, 0.75, 0.625, 0.75, 0.625, 0.75, 0.375, 0.75, 0.625, 0.5, 0.625, 0.75, 0.625, 0.75, 0.625, 0.5, 0.375, 0.5, 0.375, 0.5, 0.625, 0.5, 0.625, 0.5, 0.375, 0.75, 0.375, 0.75, 0.625, 0.75, 0.625, 0.75, 0.625, 0.5, 0.625, 0.5, 0.625, 0.75, 0.625, 0.75, 0.375, 0.5, 0.625, 0.5, 0.625, 0.5, 0.375, 0.5, 0.375, 0.75, 0.625, 0.75, 0.625, 0.75, 0.375, 0.75, 0.625, 0.5, 0.625, 0.75, 0.625, 0.75, 0.625, 0.5, 0.375, 0.5, 0.375, 0.5, 0.625, 0.5, 0.625, 0.5, 0.375, 0.75, 0.375, 0.75, 0.625, 0.75, 0.625, 0.75, 0.625, 0.5, 0.625, 0.5, 0.625, 0.75, 0.625, 0.75, 0.375, 0.5, 0.625, 0.5, 0.625, 0.5, 0.375, 0.5, 0.375, 0.75, 0.625, 0.75, 0.625, 0.75, 0.375, 0.75, 0.375, 0.5, 0.375, 0.5, 0.625, 0.5, 0.625, 0.5, 0.625, 0.5, 0.625, 0.5, 0.625, 0.75, 0.625, 0.75, 0.375, 0.5, 0.625, 0.5, 0.625, 0.5, 0.375, 0.5, 0.375, 0.75, 0.625, 0.75, 0.625, 0.75, 0.375, 0.75, 0.625, 0.5, 0.625, 0.75, 0.625, 0.75, 0.625, 0.5, 0.375, 0.5, 0.375, 0.5, 0.625, 0.5, 0.625, 0.5, 0.375, 0.75, 0.375, 0.75, 0.625, 0.75, 0.625, 0.75, 0.625, 0.5, 0.625, 0.5, 0.625, 0.75, 0.625, 0.75, 0.375, 0.5, 0.625, 0.5, 0.625, 0.5, 0.375, 0.5, 0.375, 0.75, 0.625, 0.75, 0.625, 0.75, 0.375, 0.75, 0.625, 0.5, 0.625, 0.75, 0.625, 0.75, 0.625, 0.5, 0.375, 0.5, 0.375, 0.5, 0.625, 0.5, 0.625, 0.5, 0.375, 0.75, 0.375, 0.75, 0.625, 0.75, 0.625, 0.75, 0.625, 0.5, 0.625, 0.5, 0.625, 0.75, 0.625, 0.75, 0.375, 0.5, 0.625, 0.5, 0.625, 0.5, 0.375, 0.5, 0.625, 0.5, 0.625, 0.75, 0.625, 0.75, 0.625, 0.5, 0.375, 0.5, 0.375, 0.5, 0.625, 0.5, 0.625, 0.5, 0.375, 0.75, 0.375, 0.75, 0.625, 0.75, 0.625, 0.75, 0.625, 0.5, 0.625, 0.5, 0.625, 0.75, 0.625, 0.75, 0.375, 0.5, 0.625, 0.5, 0.625, 0.5, 0.375, 0.5, 0.375, 0.75, 0.625, 0.75, 0.625, 0.75, 0.375, 0.75, 0.625, 0.5, 0.625, 0.5, 0.625, 0.5, 0.625, 0.5, 0.625, 0.75, 0.625, 0.75, 0.5874, 0.75, 0.5874, 0.75, 0.375, 0.5, 0.375, 0.75, 0.5874, 0.75, 0.5874, 0.5, 0.5874, 0.5, 0.5874, 0.75, 0.625, 0.75, 0.625, 0.5, 0.625, 0.75, 0.625, 0.75, 0.625, 0.5, 0.625, 0.5, 0.625, 0.5, 0.625, 0.5, 0.625, 0.5, 0.625, 0.5, 0.5874, 0.75, 0.5874, 0.75, 0.5874, 0.5, 0.5874, 0.5, 0.5874, 0.75, 0.5874, 0.75, 0.5874, 0.5, 0.5874, 0.5, 0.625, 0.5, 0.625, 0.5, 0.625, 0.5, 0.625, 0.5, 0.625, 0.5, 0.625, 0.5, 0.625, 0.75, 0.625, 0.75, 0.625, 0.75, 0.625, 0.75, 0.5874, 0.75, 0.5874, 0.75, 0.625, 0.5, 0.625, 0.5, 0.625, 0.75, 0.625, 0.75, 0.625, 0.75, 0.625, 0.75, 0.625, 0.75, 0.625, 0.75, 0.625, 0.5, 0.625, 0.5, 0.625, 0.75, 0.625, 0.75, 0.5874, 0.5, 0.5874, 0.5, 0.625, 0.5, 0.625, 0.5, 0.5874, 0.5, 0.5874, 0.5, 0.625, 0.5, 0.625, 0.5, 0.625, 0.5, 0.625, 0.5, 0.625, 0.5, 0.625, 0.5, 0.5874, 0.5, 0.5874, 0.5, 0.5874, 0.5, 0.5874, 0.5, 0.5874, 0.5, 0.5874, 0.5, 0.5874, 0.5, 0.5874, 0.5, 0.625, 0.5, 0.625, 0.5, 0.625, 0.5, 0.625, 0.5, 0.625, 0.5, 0.625, 0.5, 0.5874, 0.5, 0.5874, 0.5, 0.375, 0.75, 0.625, 0.75, 0.625, 1.0, 0.375, 1.0, 0.375, 0.5, 0.625, 0.5, 0.625, 0.5, 0.375, 0.5, 0.375, 0.5, 0.375, 0.5, 0.625, 0.5, 0.625, 0.5, 0.375, 0.75, 0.375, 0.75, 0.625, 0.75, 0.625, 0.75, 0.375, 0.5, 0.625, 0.5, 0.625, 0.5, 0.375, 0.5, 0.375, 0.75, 0.625, 0.75, 0.625, 0.75, 0.375, 0.75, 0.625, 0.5, 0.625, 0.75, 0.625, 0.75, 0.625, 0.5, 0.625, 0.5, 0.625, 0.75, 0.625, 0.75, 0.625, 0.5, 0.375, 0.75, 0.375, 0.75, 0.625, 0.75, 0.625, 0.75, 0.375, 0.75, 0.625, 0.75, 0.625, 0.75, 0.375, 0.75, 0.5874, 0.5, 0.5874, 0.5, 0.5874, 0.5, 0.5874, 0.5, 0.625, 0.5, 0.625, 0.5, 0.625, 0.5, 0.625, 0.5, 0.625, 0.5, 0.625, 0.5, 0.625, 0.5, 0.625, 0.5, 0.625, 0.5, 0.625, 0.5, 0.625, 0.5, 0.625, 0.5, 0.625, 0.5, 0.625, 0.5, 0.625, 0.5, 0.625, 0.5, 0.625, 0.5, 0.625, 0.5, 0.625, 0.5, 0.625, 0.5, 0.625, 0.5, 0.625, 0.5, 0.5874, 0.5, 0.5874, 0.5, 0.625, 0.5, 0.625, 0.5, 0.5874, 0.5, 0.5874, 0.5, 0.625, 0.5, 0.625, 0.5, 0.5874, 0.5, 0.5874, 0.5, 0.625, 0.5, 0.625, 0.5, 0.5874, 0.5, 0.5874, 0.5, 0.625, 0.5, 0.625, 0.5, 0.5874, 0.5, 0.5874, 0.5, 0.625, 0.5, 0.625, 0.5, 0.5874, 0.5, 0.5874, 0.5, 0.625, 0.5, 0.625, 0.5, 0.5874, 0.5, 0.5874, 0.5, 0.625, 0.5, 0.625, 0.5, 0.625, 0.5, 0.625, 0.5, 0.625, 0.5, 0.625, 0.5, 0.625, 0.5, 0.625, 0.5, 0.625, 0.5, 0.625, 0.5, 0.625, 0.5, 0.625, 0.5, 0.625, 0.5, 0.625, 0.5, 0.625, 0.5, 0.625, 0.5, 0.625, 0.5, 0.625, 0.5, 0.625, 0.5, 0.625, 0.5, 0.625, 0.5, 0.625, 0.5, 0.625, 0.5, 0.625, 0.5, 0.625, 0.5, 0.625, 0.5, 0.625, 0.5, 0.625, 0.5, 0.5874, 0.5, 0.5874, 0.5, 0.5874, 0.5, 0.5874, 0.5, 0.5874, 0.5, 0.5874, 0.5, 0.5874, 0.5, 0.5874, 0.5, 0.5874, 0.5, 0.5874, 0.5, 0.5874, 0.5, 0.5874, 0.5, 0.5874, 0.5, 0.5874, 0.5, 0.5874, 0.5, 0.5874, 0.5, 0.5874, 0.5, 0.5874, 0.5, 0.5874, 0.5, 0.5874, 0.5, 0.5874, 0.5, 0.5874, 0.5, 0.5874, 0.5, 0.5874, 0.5, 0.5874, 0.5, 0.5874, 0.5, 0.5874, 0.5, 0.5874, 0.5, 0.5874, 0.5, 0.5874, 0.5, 0.5874, 0.5, 0.5874, 0.5, 0.5874, 0.5, 0.5874, 0.5, 0.5874, 0.5, 0.5874, 0.5, 0.5874, 0.5, 0.5874, 0.5, 0.5874, 0.5, 0.5874, 0.5, 0.5874, 0.5, 0.5874, 0.5, 0.5874, 0.5, 0.5874, 0.5, 0.5874, 0.5, 0.5874, 0.5, 0.5874, 0.5, 0.5874, 0.5, 0.5874, 0.5, 0.5874, 0.5, 0.5874, 0.5, 0.5874, 0.5, 0.5874, 0.5, 0.5874, 0.5, 0.5874, 0.5, 0.5874, 0.5, 0.5874, 0.5, 0.5874, 0.5, 0.5874, 0.5, 0.5874, 0.5, 0.5874, 0.5, 0.5874, 0.5, 0.5874, 0.5, 0.5874, 0.5, 0.5874, 0.5, 0.5874, 0.5, 0.5874, 0.5, 0.5874, 0.5, 0.5874, 0.5, 0.5874, 0.5, 0.5874, 0.5, 0.5874, 0.5, 0.5874, 0.5, 0.5874, 0.5, 0.5874, 0.5, 0.5874, 0.5, 0.5874, 0.5, 0.5874, 0.5, 0.5874, 0.5, 0.5874, 0.5, 0.625, 0.5, 0.625, 0.5, 0.625, 0.5, 0.625, 0.5, 0.625, 0.5, 0.625, 0.5, 0.625, 0.5, 0.625, 0.5, 0.625, 0.5, 0.625, 0.5, 0.625, 0.5, 0.625, 0.5, 0.625, 0.5, 0.625, 0.5, 0.625, 0.5, 0.625, 0.5, 0.625, 0.5, 0.625, 0.5, 0.625, 0.5, 0.625, 0.5, 0.625, 0.5, 0.625, 0.5, 0.625, 0.5, 0.625, 0.5, 0.625, 0.5, 0.625, 0.5, 0.625, 0.5, 0.625, 0.5, 0.625, 0.5, 0.625, 0.5, 0.625, 0.5, 0.625, 0.5, 0.625, 0.5, 0.625, 0.5, 0.625, 0.5, 0.625, 0.5, 0.625, 0.5, 0.625, 0.5, 0.625, 0.5, 0.625, 0.5, 0.625, 0.5, 0.625, 0.5, 0.625, 0.5, 0.625, 0.5, 0.625, 0.5, 0.625, 0.5, 0.625, 0.5, 0.625, 0.5, 0.625, 0.5, 0.625, 0.5, 0.625, 0.5, 0.625, 0.5, 0.625, 0.5, 0.625, 0.5, 0.625, 0.5, 0.625, 0.5, 0.625, 0.5, 0.625, 0.5, 0.625, 0.5, 0.625, 0.5, 0.625, 0.5, 0.625, 0.5, 0.625, 0.5, 0.625, 0.5, 0.625, 0.5, 0.625, 0.5, 0.625, 0.5, 0.625, 0.5, 0.625, 0.5, 0.625, 0.5, 0.625, 0.5, 0.625, 0.5, 0.625, 0.5, 0.625, 0.5, 0.625, 0.5, 0.625, 0.5, 0.625, 0.5, 0.625, 0.5, 0.625, 0.5, 0.625, 0.5, 0.625, 0.5, 0.625, 0.5, 0.625, 0.5, 0.625, 0.5, 0.625, 0.5, 0.625, 0.5, 0.625, 0.5, 0.625, 0.5, 0.625, 0.5, 0.5874, 0.5, 0.5874, 0.5, 0.625, 0.5, 0.625, 0.5, 0.5874, 0.5, 0.5874, 0.5, 0.625, 0.5, 0.625, 0.5, 0.5874, 0.5, 0.5874, 0.5, 0.625, 0.5, 0.625, 0.5, 0.5874, 0.5, 0.5874, 0.5, 0.625, 0.5, 0.625, 0.5, 0.5874, 0.5, 0.5874, 0.5, 0.625, 0.5, 0.625, 0.5, 0.5874, 0.5, 0.5874, 0.5, 0.625, 0.5, 0.625, 0.5, 0.5874, 0.5, 0.5874, 0.5, 0.625, 0.5, 0.625, 0.5, 0.625, 0.5, 0.625, 0.5, 0.625, 0.5, 0.625, 0.5, 0.625, 0.5, 0.625, 0.5, 0.625, 0.5, 0.625, 0.5, 0.625, 0.5, 0.625, 0.5, 0.625, 0.5, 0.625, 0.5, 0.625, 0.5, 0.625, 0.5, 0.625, 0.5, 0.625, 0.5, 0.625, 0.5, 0.625, 0.5, 0.625, 0.5, 0.625, 0.5, 0.625, 0.5, 0.625, 0.5, 0.625, 0.5, 0.625, 0.5, 0.625, 0.5, 0.625, 0.5, 0.625, 0.5, 0.5874, 0.5, 0.5874, 0.5, 0.5874, 0.5, 0.5874, 0.5, 0.5874, 0.5, 0.5874, 0.5, 0.5874, 0.5, 0.5874, 0.5, 0.5874, 0.5, 0.5874, 0.5, 0.5874, 0.5, 0.5874, 0.5, 0.5874, 0.5, 0.5874, 0.5, 0.5874, 0.5, 0.5874, 0.5, 0.5874, 0.5, 0.5874, 0.5, 0.5874, 0.5, 0.5874, 0.5, 0.5874, 0.5, 0.5874, 0.5, 0.5874, 0.5, 0.5874, 0.5, 0.5874, 0.5, 0.5874, 0.5, 0.5874, 0.5, 0.5874, 0.5, 0.5874, 0.5, 0.5874, 0.5, 0.5874, 0.5, 0.5874, 0.5, 0.5874, 0.5, 0.5874, 0.5, 0.5874, 0.5, 0.5874, 0.5, 0.5874, 0.5, 0.5874, 0.5, 0.5874, 0.5, 0.5874, 0.5, 0.5874, 0.5, 0.5874, 0.5, 0.5874, 0.5, 0.5874, 0.5, 0.5874, 0.5, 0.5874, 0.5, 0.5874, 0.5, 0.5874, 0.5, 0.5874, 0.5, 0.5874, 0.5, 0.5874, 0.5, 0.5874, 0.5, 0.5874, 0.5, 0.5874, 0.5, 0.5874, 0.5, 0.5874, 0.5, 0.625, 0.5, 0.625, 0.5, 0.625, 0.5, 0.625, 0.5, 0.625, 0.5, 0.625, 0.5, 0.625, 0.5, 0.625, 0.5, 0.625, 0.5, 0.625, 0.5, 0.625, 0.5, 0.625, 0.5, 0.625, 0.5, 0.625, 0.5, 0.625, 0.5, 0.625, 0.5, 0.625, 0.5, 0.625, 0.5, 0.625, 0.5, 0.625, 0.5, 0.625, 0.5, 0.625, 0.5, 0.625, 0.5, 0.625, 0.5, 0.625, 0.5, 0.625, 0.5, 0.625, 0.5, 0.625, 0.5, 0.625, 0.5, 0.625, 0.5, 0.625, 0.5, 0.625, 0.5, 0.625, 0.5, 0.625, 0.5, 0.625, 0.5, 0.625, 0.5, 0.625, 0.5, 0.625, 0.5, 0.625, 0.5, 0.625, 0.5, 0.625, 0.5, 0.625, 0.5, 0.625, 0.5, 0.625, 0.5, 0.625, 0.5, 0.625, 0.5, 0.625, 0.5, 0.625, 0.5, 0.625, 0.5, 0.625, 0.5, 0.625, 0.5, 0.625, 0.5, 0.625, 0.5, 0.625, 0.5, 0.625, 0.5, 0.625, 0.5, 0.625, 0.5, 0.625, 0.5, 0.625, 0.5, 0.625, 0.5, 0.625, 0.5, 0.625, 0.5, 0.625, 0.5, 0.625, 0.5, 0.625, 0.5, 0.625, 0.5, 0.625, 0.5, 0.625, 0.5, 0.625, 0.5, 0.625, 0.5, 0.625, 0.5, 0.625, 0.5, 0.625, 0.5, 0.625, 0.5, 0.625, 0.5, 0.625, 0.5, 0.625, 0.5, 0.625, 0.5, 0.625, 0.5, 0.625, 0.5, 0.625, 0.5, 0.625, 0.5, 0.625, 0.5, 0.625, 0.5, 0.625, 0.5, 0.625, 0.525, 0.875, 0.525, 0.875, 0.5, 0.625, 0.525, 0.625, 0.55, 0.875, 0.55, 0.875, 0.525, 0.625, 0.55, 0.625, 0.575, 0.875, 0.575, 0.875, 0.55, 0.625, 0.575, 0.625, 0.6, 0.875, 0.6, 0.875, 0.575, 0.625, 0.6, 0.625, 0.625, 0.875, 0.625, 0.875, 0.6, 0.625, 0.625, 0.625, 0.65, 0.875, 0.65, 0.875, 0.625, 0.625, 0.65, 0.625, 0.675, 0.875, 0.675, 0.875, 0.65, 0.625, 0.675, 0.625, 0.7, 0.875, 0.7, 0.875, 0.675, 0.625, 0.7, 0.625, 0.725, 0.875, 0.725, 0.875, 0.7, 0.375, 0.5, 0.375, 0.525, 0.625, 0.525, 0.625, 0.5, 0.375, 0.525, 0.375, 0.55, 0.625, 0.55, 0.625, 0.525, 0.375, 0.55, 0.375, 0.575, 0.625, 0.575, 0.625, 0.55, 0.375, 0.575, 0.375, 0.6, 0.625, 0.6, 0.625, 0.575, 0.375, 0.6, 0.375, 0.625, 0.625, 0.625, 0.625, 0.6, 0.375, 0.625, 0.375, 0.65, 0.625, 0.65, 0.625, 0.625, 0.375, 0.65, 0.375, 0.675, 0.625, 0.675, 0.625, 0.65, 0.375, 0.675, 0.375, 0.7, 0.625, 0.7, 0.625, 0.675, 0.375, 0.7, 0.375, 0.725, 0.625, 0.725, 0.625, 0.7, 0.375, 0.0, 0.375, 0.025, 0.625, 0.025, 0.625, 0.0, 0.375, 0.025, 0.375, 0.05, 0.625, 0.05, 0.625, 0.025, 0.375, 0.05, 0.375, 0.075, 0.625, 0.075, 0.625, 0.05, 0.375, 0.075, 0.375, 0.1, 0.625, 0.1, 0.625, 0.075, 0.375, 0.1, 0.375, 0.125, 0.625, 0.125, 0.625, 0.1, 0.375, 0.125, 0.375, 0.15, 0.625, 0.15, 0.625, 0.125, 0.375, 0.15, 0.375, 0.175, 0.625, 0.175, 0.625, 0.15, 0.375, 0.175, 0.375, 0.2, 0.625, 0.2, 0.625, 0.175, 0.375, 0.2, 0.375, 0.225, 0.625, 0.225, 0.625, 0.2, 0.625, 0.5, 0.875, 0.5, 0.875, 0.525, 0.625, 0.525, 0.625, 0.525, 0.875, 0.525, 0.875, 0.55, 0.625, 0.55, 0.625, 0.55, 0.875, 0.55, 0.875, 0.575, 0.625, 0.575, 0.625, 0.575, 0.875, 0.575, 0.875, 0.6, 0.625, 0.6, 0.625, 0.6, 0.875, 0.6, 0.875, 0.625, 0.625, 0.625, 0.625, 0.625, 0.875, 0.625, 0.875, 0.65, 0.625, 0.65, 0.625, 0.65, 0.875, 0.65, 0.875, 0.675, 0.625, 0.675, 0.625, 0.675, 0.875, 0.675, 0.875, 0.7, 0.625, 0.7, 0.625, 0.7, 0.875, 0.7, 0.875, 0.725, 0.625, 0.725, 0.375, 0.5, 0.625, 0.5, 0.625, 0.525, 0.375, 0.525, 0.375, 0.525, 0.625, 0.525, 0.625, 0.55, 0.375, 0.55, 0.375, 0.55, 0.625, 0.55, 0.625, 0.575, 0.375, 0.575, 0.375, 0.575, 0.625, 0.575, 0.625, 0.6, 0.375, 0.6, 0.375, 0.6, 0.625, 0.6, 0.625, 0.625, 0.375, 0.625, 0.375, 0.625, 0.625, 0.625, 0.625, 0.65, 0.375, 0.65, 0.375, 0.65, 0.625, 0.65, 0.625, 0.675, 0.375, 0.675, 0.375, 0.675, 0.625, 0.675, 0.625, 0.7, 0.375, 0.7, 0.375, 0.7, 0.625, 0.7, 0.625, 0.725, 0.375, 0.725, 0.375, 0.0, 0.625, 0.0, 0.625, 0.025, 0.375, 0.025, 0.375, 0.025, 0.625, 0.025, 0.625, 0.05, 0.375, 0.05, 0.375, 0.05, 0.625, 0.05, 0.625, 0.075, 0.375, 0.075, 0.375, 0.075, 0.625, 0.075, 0.625, 0.1, 0.375, 0.1, 0.375, 0.1, 0.625, 0.1, 0.625, 0.125, 0.375, 0.125, 0.375, 0.125, 0.625, 0.125, 0.625, 0.15, 0.375, 0.15, 0.375, 0.15, 0.625, 0.15, 0.625, 0.175, 0.375, 0.175, 0.375, 0.175, 0.625, 0.175, 0.625, 0.2, 0.375, 0.2, 0.375, 0.2, 0.625, 0.2, 0.625, 0.225, 0.375, 0.225, 0.625, 0.5, 0.625, 0.525, 0.875, 0.525, 0.875, 0.5, 0.625, 0.525, 0.625, 0.55, 0.875, 0.55, 0.875, 0.525, 0.625, 0.55, 0.625, 0.575, 0.875, 0.575, 0.875, 0.55, 0.625, 0.575, 0.625, 0.6, 0.875, 0.6, 0.875, 0.575, 0.625, 0.6, 0.625, 0.625, 0.875, 0.625, 0.875, 0.6, 0.625, 0.625, 0.625, 0.65, 0.875, 0.65, 0.875, 0.625, 0.625, 0.65, 0.625, 0.675, 0.875, 0.675, 0.875, 0.65, 0.625, 0.675, 0.625, 0.7, 0.875, 0.7, 0.875, 0.675, 0.625, 0.7, 0.625, 0.725, 0.875, 0.725, 0.875, 0.7, 0.375, 0.5, 0.375, 0.525, 0.625, 0.525, 0.625, 0.5, 0.375, 0.525, 0.375, 0.55, 0.625, 0.55, 0.625, 0.525, 0.375, 0.55, 0.375, 0.575, 0.625, 0.575, 0.625, 0.55, 0.375, 0.575, 0.375, 0.6, 0.625, 0.6, 0.625, 0.575, 0.375, 0.6, 0.375, 0.625, 0.625, 0.625, 0.625, 0.6, 0.375, 0.625, 0.375, 0.65, 0.625, 0.65, 0.625, 0.625, 0.375, 0.65, 0.375, 0.675, 0.625, 0.675, 0.625, 0.65, 0.375, 0.675, 0.375, 0.7, 0.625, 0.7, 0.625, 0.675, 0.375, 0.7, 0.375, 0.725, 0.625, 0.725, 0.625, 0.7, 0.375, 0.0, 0.375, 0.025, 0.625, 0.025, 0.625, 0.0, 0.375, 0.025, 0.375, 0.05, 0.625, 0.05, 0.625, 0.025, 0.375, 0.05, 0.375, 0.075, 0.625, 0.075, 0.625, 0.05, 0.375, 0.075, 0.375, 0.1, 0.625, 0.1, 0.625, 0.075, 0.375, 0.1, 0.375, 0.125, 0.625, 0.125, 0.625, 0.1, 0.375, 0.125, 0.375, 0.15, 0.625, 0.15, 0.625, 0.125, 0.375, 0.15, 0.375, 0.175, 0.625, 0.175, 0.625, 0.15, 0.375, 0.175, 0.375, 0.2, 0.625, 0.2, 0.625, 0.175, 0.375, 0.2, 0.375, 0.225, 0.625, 0.225, 0.625, 0.2, 0.625, 0.5, 0.875, 0.5, 0.875, 0.525, 0.625, 0.525, 0.625, 0.525, 0.875, 0.525, 0.875, 0.55, 0.625, 0.55, 0.625, 0.55, 0.875, 0.55, 0.875, 0.575, 0.625, 0.575, 0.625, 0.575, 0.875, 0.575, 0.875, 0.6, 0.625, 0.6, 0.625, 0.6, 0.875, 0.6, 0.875, 0.625, 0.625, 0.625, 0.625, 0.625, 0.875, 0.625, 0.875, 0.65, 0.625, 0.65, 0.625, 0.65, 0.875, 0.65, 0.875, 0.675, 0.625, 0.675, 0.625, 0.675, 0.875, 0.675, 0.875, 0.7, 0.625, 0.7, 0.625, 0.7, 0.875, 0.7, 0.875, 0.725, 0.625, 0.725, 0.375, 0.5, 0.625, 0.5, 0.625, 0.525, 0.375, 0.525, 0.375, 0.525, 0.625, 0.525, 0.625, 0.55, 0.375, 0.55, 0.375, 0.55, 0.625, 0.55, 0.625, 0.575, 0.375, 0.575, 0.375, 0.575, 0.625, 0.575, 0.625, 0.6, 0.375, 0.6, 0.375, 0.6, 0.625, 0.6, 0.625, 0.625, 0.375, 0.625, 0.375, 0.625, 0.625, 0.625, 0.625, 0.65, 0.375, 0.65, 0.375, 0.65, 0.625, 0.65, 0.625, 0.675, 0.375, 0.675, 0.375, 0.675, 0.625, 0.675, 0.625, 0.7, 0.375, 0.7, 0.375, 0.7, 0.625, 0.7, 0.625, 0.725, 0.375, 0.725, 0.375, 0.0, 0.625, 0.0, 0.625, 0.025, 0.375, 0.025, 0.375, 0.025, 0.625, 0.025, 0.625, 0.05, 0.375, 0.05, 0.375, 0.05, 0.625, 0.05, 0.625, 0.075, 0.375, 0.075, 0.375, 0.075, 0.625, 0.075, 0.625, 0.1, 0.375, 0.1, 0.375, 0.1, 0.625, 0.1, 0.625, 0.125, 0.375, 0.125, 0.375, 0.125, 0.625, 0.125, 0.625, 0.15, 0.375, 0.15, 0.375, 0.15, 0.625, 0.15, 0.625, 0.175, 0.375, 0.175, 0.375, 0.175, 0.625, 0.175, 0.625, 0.2, 0.375, 0.2, 0.375, 0.2, 0.625, 0.2, 0.625, 0.225, 0.375, 0.225, 0.625, 0.5, 0.625, 0.75, 0.625, 0.75, 0.625, 0.5])
me_cube.update()
me_cube_002 = bpy.data.meshes.new('Cube.002')
me_cube_002.from_pydata([(64.16, 0.2389, 5.732), (63.88, 0.3713, 9.729), (52.2, 0.2389, 5.732), (52.48, 0.3713, 9.729), (64.16, 2.783, 5.732), (63.88, 2.651, 9.729), (52.2, 2.783, 5.732), (52.48, 2.651, 9.729), (63.9, 0.1665, 8.01), (52.46, 0.1665, 8.01), (52.46, 2.856, 8.01), (63.9, 2.856, 8.01), (52.2, 2.732, 5.732), (52.2, 0.2904, 5.732), (52.48, 0.5686, 9.729), (52.48, 2.453, 9.729), (64.16, 0.2904, 5.732), (64.16, 2.732, 5.732), (63.88, 2.453, 9.729), (63.88, 0.5686, 9.729), (64.16, 2.623, 7.345), (64.16, 0.3992, 7.345), (52.2, 0.3992, 7.345), (52.2, 2.623, 7.345)], [], [(8, 1, 3, 9), (23, 15, 7, 10), (10, 7, 5, 11), (21, 19, 1, 8), (12, 6, 4, 17), (14, 3, 1, 19), (16, 21, 8, 0), (6, 10, 11, 4), (12, 23, 10, 6), (0, 8, 9, 2), (2, 9, 22, 13), (13, 22, 23, 12), (4, 11, 20, 17), (17, 20, 21, 16), (7, 15, 18, 5), (15, 14, 19, 18), (2, 13, 16, 0), (13, 12, 17, 16), (11, 5, 18, 20), (20, 18, 19, 21), (9, 3, 14, 22), (22, 14, 15, 23)])
_uv = me_cube_002.uv_layers.new(name='UVMap')
_uv.uv.foreach_set('vector', [0.5, 0.0, 0.625, 0.0, 0.625, 0.25, 0.5, 0.25, 0.5, 0.4167, 0.625, 0.4167, 0.625, 0.5, 0.5, 0.5, 0.5, 0.5, 0.625, 0.5, 0.625, 0.75, 0.5, 0.75, 0.5, 0.9167, 0.625, 0.9167, 0.625, 1.0, 0.5, 1.0, 0.2917, 0.5, 0.375, 0.5, 0.375, 0.75, 0.2917, 0.75, 0.7917, 0.5, 0.875, 0.5, 0.875, 0.75, 0.7917, 0.75, 0.375, 0.9167, 0.5, 0.9167, 0.5, 1.0, 0.375, 1.0, 0.375, 0.5, 0.5, 0.5, 0.5, 0.75, 0.375, 0.75, 0.375, 0.4167, 0.5, 0.4167, 0.5, 0.5, 0.375, 0.5, 0.375, 0.0, 0.5, 0.0, 0.5, 0.25, 0.375, 0.25, 0.375, 0.25, 0.5, 0.25, 0.5, 0.3333, 0.375, 0.3333, 0.375, 0.3333, 0.5, 0.3333, 0.5, 0.4167, 0.375, 0.4167, 0.375, 0.75, 0.5, 0.75, 0.5, 0.8333, 0.375, 0.8333, 0.375, 0.8333, 0.5, 0.8333, 0.5, 0.9167, 0.375, 0.9167, 0.625, 0.5, 0.7083, 0.5, 0.7083, 0.75, 0.625, 0.75, 0.7083, 0.5, 0.7917, 0.5, 0.7917, 0.75, 0.7083, 0.75, 0.125, 0.5, 0.2083, 0.5, 0.2083, 0.75, 0.125, 0.75, 0.2083, 0.5, 0.2917, 0.5, 0.2917, 0.75, 0.2083, 0.75, 0.5, 0.75, 0.625, 0.75, 0.625, 0.8333, 0.5, 0.8333, 0.5, 0.8333, 0.625, 0.8333, 0.625, 0.9167, 0.5, 0.9167, 0.5, 0.25, 0.625, 0.25, 0.625, 0.3333, 0.5, 0.3333, 0.5, 0.3333, 0.625, 0.3333, 0.625, 0.4167, 0.5, 0.4167])
me_cube_002.update()
me_cube_005 = bpy.data.meshes.new('Cube.005')
me_cube_005.from_pydata([(16.54, -0.9799, -2.573), (17.61, -0.8551, 0.2105), (16.54, 0.9799, -2.573), (17.61, 0.8551, 0.2105), (18.11, -0.9799, -3.157), (19.12, -0.8551, -0.3496), (18.11, 0.9799, -3.157), (19.12, 0.8551, -0.3496), (16.98, -0.9161, -0.9224), (16.98, 0.9161, -0.9224), (18.86, 0.9161, -1.621), (18.86, -0.9161, -1.621), (18.08, 0.9799, -3.145), (16.57, 0.9799, -2.585), (18.26, 0.1064, -0.03005), (18.47, 0.1064, -0.109), (16.57, -0.9799, -2.585), (18.08, -0.9799, -3.145), (18.47, -0.1064, -0.109), (18.26, -0.1064, -0.03005), (18.52, -1.109, -2.025), (16.97, -1.109, -1.448), (16.97, 1.109, -1.448), (18.52, 1.109, -2.025), (17.74, 0.8551, 0.1621), (18.99, 0.8551, -0.3011), (18.99, -0.8551, -0.3011), (17.74, -0.8551, 0.1621), (18.49, 0.1064, 0.5864), (18.7, 0.1064, 0.5074), (18.7, -0.1064, 0.5074), (18.49, -0.1064, 0.5864)], [], [(8, 1, 3, 9), (23, 25, 7, 10), (10, 7, 5, 11), (21, 27, 1, 8), (12, 6, 4, 17), (24, 3, 1, 27), (16, 21, 8, 0), (6, 10, 11, 4), (12, 23, 10, 6), (0, 8, 9, 2), (2, 9, 22, 13), (13, 22, 23, 12), (4, 11, 20, 17), (17, 20, 21, 16), (7, 25, 26, 5), (18, 15, 29, 30), (2, 13, 16, 0), (13, 12, 17, 16), (11, 5, 26, 20), (20, 26, 27, 21), (9, 3, 24, 22), (22, 24, 25, 23), (14, 15, 25, 24), (18, 19, 27, 26), (15, 18, 26, 25), (19, 14, 24, 27), (29, 28, 31, 30), (15, 14, 28, 29), (14, 19, 31, 28), (19, 18, 30, 31)])
_uv = me_cube_005.uv_layers.new(name='UVMap')
_uv.uv.foreach_set('vector', [0.5, 0.0, 0.625, 0.0, 0.625, 0.25, 0.5, 0.25, 0.5, 0.4167, 0.625, 0.4167, 0.625, 0.5, 0.5, 0.5, 0.5, 0.5, 0.625, 0.5, 0.625, 0.75, 0.5, 0.75, 0.5, 0.9167, 0.625, 0.9167, 0.625, 1.0, 0.5, 1.0, 0.2917, 0.5, 0.375, 0.5, 0.375, 0.75, 0.2917, 0.75, 0.7917, 0.5, 0.875, 0.5, 0.875, 0.75, 0.7917, 0.75, 0.375, 0.9167, 0.5, 0.9167, 0.5, 1.0, 0.375, 1.0, 0.375, 0.5, 0.5, 0.5, 0.5, 0.75, 0.375, 0.75, 0.375, 0.4167, 0.5, 0.4167, 0.5, 0.5, 0.375, 0.5, 0.375, 0.0, 0.5, 0.0, 0.5, 0.25, 0.375, 0.25, 0.375, 0.25, 0.5, 0.25, 0.5, 0.3333, 0.375, 0.3333, 0.375, 0.3333, 0.5, 0.3333, 0.5, 0.4167, 0.375, 0.4167, 0.375, 0.75, 0.5, 0.75, 0.5, 0.8333, 0.375, 0.8333, 0.375, 0.8333, 0.5, 0.8333, 0.5, 0.9167, 0.375, 0.9167, 0.625, 0.5, 0.7083, 0.5, 0.7083, 0.75, 0.625, 0.75, 0.7429, 0.6693, 0.7429, 0.5807, 0.7429, 0.5807, 0.7429, 0.6693, 0.125, 0.5, 0.2083, 0.5, 0.2083, 0.75, 0.125, 0.75, 0.2083, 0.5, 0.2917, 0.5, 0.2917, 0.75, 0.2083, 0.75, 0.5, 0.75, 0.625, 0.75, 0.625, 0.8333, 0.5, 0.8333, 0.5, 0.8333, 0.625, 0.8333, 0.625, 0.9167, 0.5, 0.9167, 0.5, 0.25, 0.625, 0.25, 0.625, 0.3333, 0.5, 0.3333, 0.5, 0.3333, 0.625, 0.3333, 0.625, 0.4167, 0.5, 0.4167, 0.7571, 0.5807, 0.7429, 0.5807, 0.7083, 0.5, 0.7917, 0.5, 0.7429, 0.6693, 0.7571, 0.6693, 0.7917, 0.75, 0.7083, 0.75, 0.7429, 0.5807, 0.7429, 0.6693, 0.7083, 0.75, 0.7083, 0.5, 0.7571, 0.6693, 0.7571, 0.5807, 0.7917, 0.5, 0.7917, 0.75, 0.7429, 0.5807, 0.7571, 0.5807, 0.7571, 0.6693, 0.7429, 0.6693, 0.7429, 0.5807, 0.7571, 0.5807, 0.7571, 0.5807, 0.7429, 0.5807, 0.7571, 0.5807, 0.7571, 0.6693, 0.7571, 0.6693, 0.7571, 0.5807, 0.7571, 0.6693, 0.7429, 0.6693, 0.7429, 0.6693, 0.7571, 0.6693])
me_cube_005.update()
me_cylinder = bpy.data.meshes.new('Cylinder')
me_cylinder.from_pydata([(-2.699, 39.67, -1.0), (-2.699, 39.67, 1.0), (5.07, 38.9, -1.0), (5.07, 38.9, 1.0), (12.54, 36.64, -1.0), (12.54, 36.64, 1.0), (19.43, 32.96, -1.0), (19.43, 32.96, 1.0), (25.46, 28.0, -1.0), (25.46, 28.0, 1.0), (30.41, 21.97, -1.0), (30.41, 21.97, 1.0), (34.09, 15.08, -1.0), (34.09, 15.08, 1.0), (36.36, 7.612, -1.0), (36.36, 7.612, 1.0), (37.12, -0.1569, -1.0), (37.12, -0.1569, 1.0), (36.36, -7.926, -1.0), (36.36, -7.926, 1.0), (34.09, -15.4, -1.0), (34.09, -15.4, 1.0), (30.41, -22.28, -1.0), (30.41, -22.28, 1.0), (25.46, -28.32, -1.0), (25.46, -28.32, 1.0), (19.43, -33.27, -1.0), (19.43, -33.27, 1.0), (12.54, -36.95, -1.0), (12.54, -36.95, 1.0), (5.07, -39.22, -1.0), (5.07, -39.22, 1.0), (-2.699, -39.98, -1.0), (-2.699, -39.98, 1.0), (-10.47, -39.22, -1.0), (-10.47, -39.22, 1.0), (-17.94, -36.95, -1.0), (-17.94, -36.95, 1.0), (-24.82, -33.27, -1.0), (-24.82, -33.27, 1.0), (-30.86, -28.32, -1.0), (-30.86, -28.32, 1.0), (-35.81, -22.28, -1.0), (-35.81, -22.28, 1.0), (-39.49, -15.4, -1.0), (-39.49, -15.4, 1.0), (-41.76, -7.926, -1.0), (-41.76, -7.926, 1.0), (-42.52, -0.1569, -1.0), (-42.52, -0.1569, 1.0), (-41.76, 7.612, -1.0), (-41.76, 7.612, 1.0), (-39.49, 15.08, -1.0), (-39.49, 15.08, 1.0), (-35.81, 21.97, -1.0), (-35.81, 21.97, 1.0), (-30.86, 28.0, -1.0), (-30.86, 28.0, 1.0), (-24.82, 32.96, -1.0), (-24.82, 32.96, 1.0), (-17.94, 36.64, -1.0), (-17.94, 36.64, 1.0), (-10.47, 38.9, -1.0), (-10.47, 38.9, 1.0)], [], [(0, 1, 3, 2), (2, 3, 5, 4), (4, 5, 7, 6), (6, 7, 9, 8), (8, 9, 11, 10), (10, 11, 13, 12), (12, 13, 15, 14), (14, 15, 17, 16), (16, 17, 19, 18), (18, 19, 21, 20), (20, 21, 23, 22), (22, 23, 25, 24), (24, 25, 27, 26), (26, 27, 29, 28), (28, 29, 31, 30), (30, 31, 33, 32), (32, 33, 35, 34), (34, 35, 37, 36), (36, 37, 39, 38), (38, 39, 41, 40), (40, 41, 43, 42), (42, 43, 45, 44), (44, 45, 47, 46), (46, 47, 49, 48), (48, 49, 51, 50), (50, 51, 53, 52), (52, 53, 55, 54), (54, 55, 57, 56), (56, 57, 59, 58), (58, 59, 61, 60), (3, 1, 63, 61, 59, 57, 55, 53, 51, 49, 47, 45, 43, 41, 39, 37, 35, 33, 31, 29, 27, 25, 23, 21, 19, 17, 15, 13, 11, 9, 7, 5), (60, 61, 63, 62), (62, 63, 1, 0), (0, 2, 4, 6, 8, 10, 12, 14, 16, 18, 20, 22, 24, 26, 28, 30, 32, 34, 36, 38, 40, 42, 44, 46, 48, 50, 52, 54, 56, 58, 60, 62)])
_uv = me_cylinder.uv_layers.new(name='UVMap')
_uv.uv.foreach_set('vector', [1.0, 0.5, 1.0, 1.0, 0.9688, 1.0, 0.9688, 0.5, 0.9688, 0.5, 0.9688, 1.0, 0.9375, 1.0, 0.9375, 0.5, 0.9375, 0.5, 0.9375, 1.0, 0.9062, 1.0, 0.9062, 0.5, 0.9062, 0.5, 0.9062, 1.0, 0.875, 1.0, 0.875, 0.5, 0.875, 0.5, 0.875, 1.0, 0.8438, 1.0, 0.8438, 0.5, 0.8438, 0.5, 0.8438, 1.0, 0.8125, 1.0, 0.8125, 0.5, 0.8125, 0.5, 0.8125, 1.0, 0.7812, 1.0, 0.7812, 0.5, 0.7812, 0.5, 0.7812, 1.0, 0.75, 1.0, 0.75, 0.5, 0.75, 0.5, 0.75, 1.0, 0.7188, 1.0, 0.7188, 0.5, 0.7188, 0.5, 0.7188, 1.0, 0.6875, 1.0, 0.6875, 0.5, 0.6875, 0.5, 0.6875, 1.0, 0.6562, 1.0, 0.6562, 0.5, 0.6562, 0.5, 0.6562, 1.0, 0.625, 1.0, 0.625, 0.5, 0.625, 0.5, 0.625, 1.0, 0.5938, 1.0, 0.5938, 0.5, 0.5938, 0.5, 0.5938, 1.0, 0.5625, 1.0, 0.5625, 0.5, 0.5625, 0.5, 0.5625, 1.0, 0.5312, 1.0, 0.5312, 0.5, 0.5312, 0.5, 0.5312, 1.0, 0.5, 1.0, 0.5, 0.5, 0.5, 0.5, 0.5, 1.0, 0.4688, 1.0, 0.4688, 0.5, 0.4688, 0.5, 0.4688, 1.0, 0.4375, 1.0, 0.4375, 0.5, 0.4375, 0.5, 0.4375, 1.0, 0.4062, 1.0, 0.4062, 0.5, 0.4062, 0.5, 0.4062, 1.0, 0.375, 1.0, 0.375, 0.5, 0.375, 0.5, 0.375, 1.0, 0.3438, 1.0, 0.3438, 0.5, 0.3438, 0.5, 0.3438, 1.0, 0.3125, 1.0, 0.3125, 0.5, 0.3125, 0.5, 0.3125, 1.0, 0.2812, 1.0, 0.2812, 0.5, 0.2812, 0.5, 0.2812, 1.0, 0.25, 1.0, 0.25, 0.5, 0.25, 0.5, 0.25, 1.0, 0.2188, 1.0, 0.2188, 0.5, 0.2188, 0.5, 0.2188, 1.0, 0.1875, 1.0, 0.1875, 0.5, 0.1875, 0.5, 0.1875, 1.0, 0.1562, 1.0, 0.1562, 0.5, 0.1562, 0.5, 0.1562, 1.0, 0.125, 1.0, 0.125, 0.5, 0.125, 0.5, 0.125, 1.0, 0.09375, 1.0, 0.09375, 0.5, 0.09375, 0.5, 0.09375, 1.0, 0.0625, 1.0, 0.0625, 0.5, 0.2968, 0.4854, 0.25, 0.49, 0.2032, 0.4854, 0.1582, 0.4717, 0.1167, 0.4496, 0.08029, 0.4197, 0.05045, 0.3833, 0.02827, 0.3418, 0.01461, 0.2968, 0.01, 0.25, 0.01461, 0.2032, 0.02827, 0.1582, 0.05045, 0.1167, 0.08029, 0.08029, 0.1167, 0.05045, 0.1582, 0.02827, 0.2032, 0.01461, 0.25, 0.01, 0.2968, 0.01461, 0.3418, 0.02827, 0.3833, 0.05045, 0.4197, 0.08029, 0.4496, 0.1167, 0.4717, 0.1582, 0.4854, 0.2032, 0.49, 0.25, 0.4854, 0.2968, 0.4717, 0.3418, 0.4496, 0.3833, 0.4197, 0.4197, 0.3833, 0.4496, 0.3418, 0.4717, 0.0625, 0.5, 0.0625, 1.0, 0.03125, 1.0, 0.03125, 0.5, 0.03125, 0.5, 0.03125, 1.0, 0.0, 1.0, 0.0, 0.5, 0.75, 0.49, 0.7968, 0.4854, 0.8418, 0.4717, 0.8833, 0.4496, 0.9197, 0.4197, 0.9496, 0.3833, 0.9717, 0.3418, 0.9854, 0.2968, 0.99, 0.25, 0.9854, 0.2032, 0.9717, 0.1582, 0.9496, 0.1167, 0.9197, 0.08029, 0.8833, 0.05045, 0.8418, 0.02827, 0.7968, 0.01461, 0.75, 0.01, 0.7032, 0.01461, 0.6582, 0.02827, 0.6167, 0.05045, 0.5803, 0.08029, 0.5504, 0.1167, 0.5283, 0.1582, 0.5146, 0.2032, 0.51, 0.25, 0.5146, 0.2968, 0.5283, 0.3418, 0.5504, 0.3833, 0.5803, 0.4197, 0.6167, 0.4496, 0.6582, 0.4717, 0.7032, 0.4854])
me_cylinder.update()

# ---- curves / text
cu_nurbspath_001 = bpy.data.curves.new('NurbsPath.001', 'CURVE')
cu_nurbspath_001.dimensions = '3D'
_sp = cu_nurbspath_001.splines.new('NURBS'); _sp.points.add(2)
_sp.points.foreach_set('co', [-44.91, 48.93, 0.0, 1.0, -44.91, -40.71, 0.0, 1.0, 31.78, -40.71, 0.0, 1.0])
_sp.order_u = 3
_sp.order_v = 0
_sp.use_endpoint_u = True
cu_nurbspath_001.use_path = True
cu_nurbspath_001.fill_mode = 'FULL'
cu_nurbspath_002 = bpy.data.curves.new('NurbsPath.002', 'CURVE')
cu_nurbspath_002.dimensions = '3D'
_sp = cu_nurbspath_002.splines.new('NURBS'); _sp.points.add(1)
_sp.points.foreach_set('co', [-63.61, -19.05, 8.884, 1.0, 79.65, -16.52, 61.2, 1.0])
_sp.order_u = 2
_sp.order_v = 0
_sp.use_endpoint_u = True
cu_nurbspath_002.use_path = True
cu_nurbspath_002.bevel_depth = 0.11
cu_nurbspath_002.fill_mode = 'FULL'

# ---- objects
ob_coltejer = bpy.data.objects.new('Coltejer', me_cube_001)
ob_via_metro = bpy.data.objects.new('Via Metro', me_cube)
ob_metro = bpy.data.objects.new('Metro', me_cube_002)
ob_metro_cable = bpy.data.objects.new('Metro Cable', me_cube_005)
ob_cylinder = bpy.data.objects.new('Cylinder', me_cylinder)
ob_camera = bpy.data.objects.new('Camera', cam_camera)
ob_linea_metro = bpy.data.objects.new('Linea Metro', cu_nurbspath_001)
ob_linea_metro_cable = bpy.data.objects.new('Linea Metro Cable', cu_nurbspath_002)

# ---- transforms, parenting, visibility, modifiers, constraints
ob_coltejer.location = (0.0, -8.406, 0.0)
ob_coltejer.scale = (2.013, 2.013, 2.013)
ob_via_metro.location = (0.0, 0.0, 0.0)
_m = ob_via_metro.modifiers.new('Array', 'ARRAY')
_m.count = 9
_m = ob_via_metro.modifiers.new('Curve', 'CURVE')
_m.object = ob_linea_metro
ob_metro.location = (0.0, 0.0, 0.0)
_m = ob_metro.modifiers.new('Array', 'ARRAY')
_m.count = 4
_m.constant_offset_displace = (4.57, 0.0, 0.0)
_m.relative_offset_displace = (1.03, 0.0, 0.0)
_m = ob_metro.modifiers.new('Curve', 'CURVE')
_m.object = ob_linea_metro
ob_metro_cable.location = (-8.27, 1.788e-07, 3.001)
_m = ob_metro_cable.modifiers.new('Array', 'ARRAY')
_m.count = 6
_m.use_constant_offset = True
_m.constant_offset_displace = (20.69, 0.0, 0.0)
_m.use_relative_offset = False
_m.relative_offset_displace = (10.0, 0.0, 0.0)
_m = ob_metro_cable.modifiers.new('Curve', 'CURVE')
_m.object = ob_linea_metro_cable
ob_cylinder.location = (0.1049, 0.487, 0.4464)
ob_camera.location = (45.07, 45.07, 35.62)
ob_camera.rotation_euler = (1.304, -0.0, 2.356)
ob_linea_metro.location = (0.0, 0.0, 0.0)
ob_linea_metro_cable.location = (0.0, 0.0, 3.513)

# ---- collection membership
col_collection.objects.link(ob_coltejer)
col_collection.objects.link(ob_via_metro)
col_collection.objects.link(ob_metro)
col_collection.objects.link(ob_metro_cable)
col_collection.objects.link(ob_cylinder)
col_collection.objects.link(ob_camera)
col_collection.objects.link(ob_linea_metro)
col_collection.objects.link(ob_linea_metro_cable)

# ---- scene / render settings (as saved in the file)
scene.camera = ob_camera
scene.frame_start = 1; scene.frame_end = 250; scene.frame_set(1)
scene.render.engine = 'BLENDER_EEVEE_NEXT'
scene.cycles.sampling_pattern = 'TABULATED_SOBOL'
scene.view_settings.view_transform = 'Filmic'
bpy.context.view_layer.update()

# ---- added for rendering (the .blend has no usable light): sun
light_auto_sun = bpy.data.lights.new('AutoSun', 'SUN')
light_auto_sun.energy = 3.0
light_auto_sun.angle = 0.0523599
ob_auto_sun = bpy.data.objects.new('AutoSun', light_auto_sun)
scene.collection.objects.link(ob_auto_sun)
ob_auto_sun.rotation_euler = (0.872665, 0.174533, 0.523599)
bpy.context.view_layer.update()
